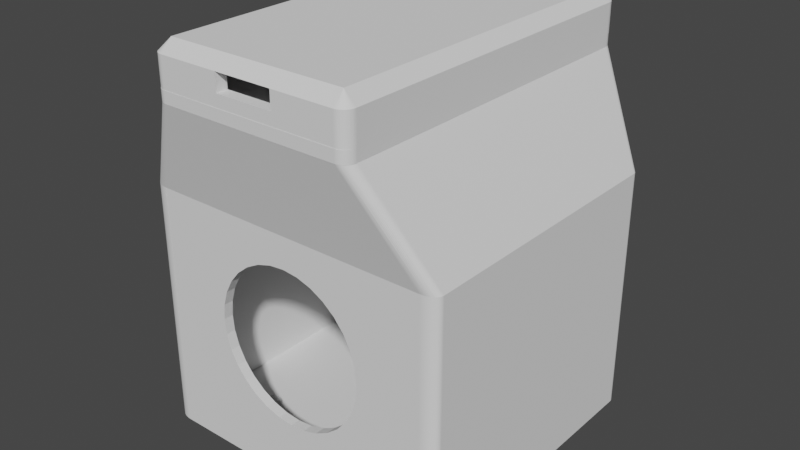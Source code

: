 # Source: case.blend  (saved by Blender 2.91.10; exported with 4.5.12 LTS)
import bpy
from mathutils import Matrix  # noqa: F401  (used for matrix-valued properties, if any)

bpy.ops.wm.read_factory_settings(use_empty=True)
scene = bpy.context.scene
scene.name = 'Scene'

# ---- world
world_world = bpy.data.worlds.new('World'); scene.world = world_world
world_world.use_nodes = True; world_world.node_tree.nodes.clear()
_N = world_world.node_tree.nodes; _L = world_world.node_tree.links
n0 = _N.new('ShaderNodeOutputWorld'); n0.name = 'World Output'; n0.location = (300, 300)
n1 = _N.new('ShaderNodeBackground'); n1.name = 'Background'; n1.location = (10, 300)
n1.inputs[0].default_value = (0.05088, 0.05088, 0.05088, 1.0)
_L.new(n1.outputs[0], n0.inputs[0])
n0.is_active_output = True
world_world.color = (0.05088, 0.05088, 0.05088)
world_world.use_sun_shadow = False
world_world.sun_shadow_jitter_overblur = 0.0

# ---- meshes
me_nodemcu_case_bottom_001 = bpy.data.meshes.new('NodeMcu Case Bottom.001')
me_nodemcu_case_bottom_001.from_pydata([(-17.55, 4.838, -29.26), (-17.55, 2.838, -29.26), (-17.51, 4.838, -29.49), (-17.51, 2.838, -29.49), (-17.45, 4.838, -29.7), (-17.45, 2.838, -29.7), (-17.36, 2.838, -29.91), (-17.36, 4.838, -29.91), (-17.25, 4.838, -30.1), (-17.25, 2.838, -30.1), (-17.12, 4.838, -30.29), (-17.12, 2.838, -30.29), (-16.97, 4.838, -30.45), (-16.97, 2.838, -30.45), (-16.8, 4.838, -30.6), (-16.8, 2.838, -30.6), (-16.62, 4.838, -30.73), (-16.62, 2.838, -30.73), (-16.43, 4.838, -30.84), (-16.43, 2.838, -30.84), (-16.22, 4.838, -30.93), (-16.22, 2.838, -30.93), (-16.0, 4.838, -30.99), (-16.0, 2.838, -30.99), (-15.78, 4.838, -31.03), (-15.56, 4.838, -31.04), (-15.78, 2.838, -31.03), (-15.56, 2.838, -31.04), (-17.56, 4.838, -29.04), (-17.56, 2.838, -29.04), (-15.78, 4.838, 30.95), (-15.78, 2.838, 30.95), (-16.0, 4.838, 30.91), (-16.0, 2.838, 30.91), (-16.22, 4.838, 30.85), (-16.22, 2.838, 30.85), (-16.43, 2.838, 30.76), (-16.43, 4.838, 30.76), (-16.62, 4.838, 30.65), (-16.62, 2.838, 30.65), (-16.8, 4.838, 30.52), (-16.8, 2.838, 30.52), (-16.97, 4.838, 30.37), (-16.97, 2.838, 30.37), (-17.12, 4.838, 30.21), (-17.12, 2.838, 30.21), (-17.25, 4.838, 30.02), (-17.25, 2.838, 30.02), (-17.36, 4.838, 29.83), (-17.36, 2.838, 29.83), (-17.45, 4.838, 29.62), (-17.45, 2.838, 29.62), (-17.51, 4.838, 29.4), (-17.51, 2.838, 29.4), (-17.55, 4.838, 29.18), (-17.56, 4.838, 28.96), (-17.55, 2.838, 29.18), (-17.56, 2.838, 28.96), (-15.56, 4.838, 30.96), (-15.56, 2.838, 30.96), (17.53, 4.838, 29.18), (17.53, 2.838, 29.18), (17.49, 4.838, 29.4), (17.49, 2.838, 29.4), (17.43, 4.838, 29.62), (17.43, 2.838, 29.62), (17.34, 2.838, 29.83), (17.34, 4.838, 29.83), (17.24, 4.838, 30.02), (17.24, 2.838, 30.02), (17.11, 4.838, 30.21), (17.11, 2.838, 30.21), (16.96, 4.838, 30.37), (16.96, 2.838, 30.37), (16.79, 4.838, 30.52), (16.79, 2.838, 30.52), (16.61, 4.838, 30.65), (16.61, 2.838, 30.65), (16.41, 4.838, 30.76), (16.41, 2.838, 30.76), (16.2, 4.838, 30.85), (16.2, 2.838, 30.85), (15.99, 4.838, 30.91), (15.99, 2.838, 30.91), (15.77, 4.838, 30.95), (15.54, 4.838, 30.96), (15.77, 2.838, 30.95), (15.54, 2.838, 30.96), (17.54, 4.838, 28.96), (17.54, 2.838, 28.96), (15.54, 4.838, -31.04), (15.54, 2.838, -31.04), (15.77, 4.838, -31.03), (15.77, 2.838, -31.03), (15.99, 4.838, -30.99), (15.99, 2.838, -30.99), (16.2, 4.838, -30.93), (16.2, 2.838, -30.93), (16.41, 2.838, -30.84), (16.41, 4.838, -30.84), (16.61, 4.838, -30.73), (16.61, 2.838, -30.73), (16.79, 4.838, -30.6), (16.79, 2.838, -30.6), (16.96, 4.838, -30.45), (16.96, 2.838, -30.45), (17.11, 4.838, -30.29), (17.11, 2.838, -30.29), (17.24, 4.838, -30.1), (17.24, 2.838, -30.1), (17.34, 4.838, -29.91), (17.34, 2.838, -29.91), (17.43, 4.838, -29.7), (17.43, 2.838, -29.7), (17.49, 4.838, -29.49), (17.49, 2.838, -29.49), (17.53, 4.838, -29.26), (17.54, 4.838, -29.04), (17.53, 2.838, -29.26), (17.54, 2.838, -29.04), (-15.46, 2.338, 28.86), (-15.46, 2.838, 28.86), (-15.46, 2.338, 19.99), (-15.46, 2.838, 19.99), (-14.46, 2.338, 19.99), (-14.46, 2.838, 19.99), (-14.46, 2.338, 27.86), (-14.46, 2.838, 27.86), (14.44, 2.338, 27.86), (14.44, 2.838, 27.86), (15.44, 2.338, 28.86), (15.44, 2.838, 28.86), (-15.46, 2.338, -28.94), (-15.46, 2.838, -28.94), (15.44, 2.338, -28.94), (15.44, 2.838, -28.94), (15.44, 2.338, -20.07), (15.44, 2.838, -20.07), (14.44, 2.338, -20.06), (14.44, 2.838, -20.06), (14.44, 2.338, -27.94), (14.44, 2.838, -27.94), (-14.46, 2.338, -27.94), (-14.46, 2.838, -27.94), (-15.46, 2.338, -20.07), (-14.46, 2.338, -20.07), (-15.46, 2.838, -20.07), (-14.46, 2.838, -20.07), (15.54, 2.838, 18.98), (15.54, 4.838, 18.98), (15.53, 2.838, 19.13), (15.53, 4.838, 19.14), (15.5, 2.838, 19.28), (14.69, 4.838, 19.97), (14.69, 2.338, 19.97), (14.85, 4.838, 19.93), (14.85, 2.338, 19.93), (14.99, 4.838, 19.87), (15.0, 2.338, 19.87), (15.13, 4.838, 19.79), (15.14, 2.338, 19.78), (15.25, 4.838, 19.69), (15.26, 2.338, 19.68), (15.35, 4.838, 19.57), (15.49, 4.838, 19.29), (15.43, 4.838, 19.44), (15.44, 2.838, 19.42), (15.36, 2.338, 19.55), (15.44, 2.338, 19.42), (-12.06, 2.838, 18.97), (-12.06, 4.838, 18.97), (-12.07, 2.838, 19.12), (-12.07, 4.838, 19.12), (-12.11, 2.838, 19.28), (-12.11, 4.838, 19.28), (-12.17, 2.838, 19.42), (-12.17, 4.838, 19.42), (-12.25, 4.838, 19.55), (-12.25, 2.838, 19.55), (-12.35, 4.838, 19.67), (-12.35, 2.838, 19.67), (-12.47, 2.838, 19.77), (-12.47, 4.838, 19.77), (-12.6, 2.838, 19.86), (-12.6, 4.838, 19.86), (-12.74, 2.838, 19.92), (-12.74, 4.838, 19.92), (-12.89, 2.838, 19.95), (-12.89, 4.838, 19.95), (14.44, 2.338, 19.98), (14.53, 2.338, 19.98), (14.53, 4.838, 19.98), (14.44, 2.838, 19.98), (13.03, 2.838, 19.97), (13.03, 4.838, 19.97), (12.88, 2.838, 19.95), (12.88, 4.838, 19.95), (12.73, 2.838, 19.92), (12.73, 4.838, 19.92), (12.58, 2.838, 19.86), (12.58, 4.838, 19.86), (12.45, 4.838, 19.77), (12.45, 2.838, 19.77), (12.33, 4.838, 19.67), (12.33, 2.838, 19.67), (12.23, 2.838, 19.55), (12.23, 4.838, 19.55), (12.15, 2.838, 19.42), (12.15, 4.838, 19.42), (12.09, 2.838, 19.28), (12.09, 4.838, 19.28), (12.05, 2.838, 19.12), (12.05, 4.838, 19.12), (-13.05, 2.838, 19.97), (-13.05, 4.838, 19.97), (-15.55, 4.838, 19.14), (-15.55, 2.838, 19.14), (-15.51, 4.838, 19.29), (-15.51, 2.838, 19.29), (-15.45, 4.838, 19.44), (-15.45, 2.838, 19.44), (-15.36, 2.838, 19.57), (-15.36, 4.838, 19.57), (-15.26, 2.838, 19.69), (-15.26, 4.838, 19.69), (-15.14, 4.838, 19.79), (-15.14, 2.838, 19.79), (-15.01, 4.838, 19.87), (-15.01, 2.838, 19.87), (-14.86, 4.838, 19.93), (-14.86, 2.838, 19.93), (-14.71, 4.838, 19.97), (-14.55, 4.838, 19.98), (-14.71, 2.838, 19.97), (-14.55, 2.838, 19.98), (-15.56, 2.838, 18.98), (-15.56, 4.838, 18.98), (-15.56, 2.838, -19.04), (-15.56, 4.838, -19.04), (-15.55, 2.838, -19.2), (-15.55, 4.838, -19.2), (-15.51, 2.838, -19.35), (-15.51, 4.838, -19.35), (-15.45, 2.838, -19.49), (-15.45, 4.838, -19.49), (-15.37, 4.838, -19.63), (-15.37, 2.838, -19.63), (-15.26, 4.838, -19.75), (-15.26, 2.838, -19.75), (-15.15, 2.838, -19.85), (-15.15, 4.838, -19.85), (-15.01, 2.838, -19.93), (-15.01, 4.838, -19.93), (-14.87, 2.838, -19.99), (-14.87, 4.838, -19.99), (-14.71, 2.838, -20.03), (-14.71, 4.838, -20.03), (12.04, 2.838, 18.97), (12.04, 4.838, 18.97), (12.04, 2.838, -19.04), (12.04, 4.838, -19.04), (12.05, 2.838, -19.2), (12.05, 4.838, -19.2), (12.09, 2.838, -19.35), (12.09, 4.838, -19.35), (12.15, 2.838, -19.49), (12.15, 4.838, -19.49), (12.23, 4.838, -19.63), (12.23, 2.838, -19.63), (12.34, 4.838, -19.75), (12.34, 2.838, -19.75), (12.45, 2.838, -19.85), (12.45, 4.838, -19.85), (12.59, 2.838, -19.93), (12.59, 4.838, -19.93), (12.73, 2.838, -19.99), (12.73, 4.838, -19.99), (12.89, 2.838, -20.03), (12.89, 4.838, -20.03), (-14.56, 2.838, -20.04), (-14.56, 4.838, -20.04), (-13.06, 2.838, -20.04), (-13.06, 4.838, -20.04), (-12.9, 2.838, -20.03), (-12.9, 4.838, -20.03), (-12.75, 2.838, -19.99), (-12.75, 4.838, -19.99), (-12.6, 2.838, -19.93), (-12.6, 4.838, -19.93), (-12.47, 4.838, -19.85), (-12.47, 2.838, -19.85), (-12.35, 4.838, -19.75), (-12.35, 2.838, -19.75), (-12.25, 2.838, -19.63), (-12.25, 4.838, -19.63), (-12.17, 2.838, -19.49), (-12.17, 4.838, -19.49), (-12.11, 2.838, -19.35), (-12.11, 4.838, -19.35), (-12.07, 2.838, -19.2), (-12.06, 2.838, -19.04), (-12.07, 4.838, -19.2), (-12.06, 4.838, -19.04), (13.04, 2.838, -20.04), (13.04, 4.838, -20.04), (14.54, 2.838, -20.04), (14.54, 4.838, -20.04), (14.7, 2.838, -20.03), (14.7, 4.838, -20.03), (14.85, 2.838, -19.99), (14.85, 4.838, -19.99), (15.0, 2.838, -19.93), (15.0, 4.838, -19.93), (15.13, 4.838, -19.85), (15.13, 2.838, -19.85), (15.25, 4.838, -19.75), (15.25, 2.838, -19.75), (15.35, 2.838, -19.63), (15.35, 4.838, -19.63), (15.43, 2.838, -19.49), (15.43, 4.838, -19.49), (15.49, 2.838, -19.35), (15.49, 4.838, -19.35), (15.53, 2.838, -19.2), (15.54, 2.838, -19.04), (15.53, 4.838, -19.2), (15.54, 4.838, -19.04), (12.89, 4.838, -20.04), (12.75, 4.838, -20.04), (12.62, 4.838, -20.04), (12.51, 4.838, -20.04), (12.42, 4.838, -20.04), (12.35, 4.838, -20.04), (12.31, 4.838, -20.04), (10.84, 4.838, -20.04), (-12.33, 4.838, -20.04), (-12.37, 4.838, -20.04), (-12.43, 4.838, -20.04), (-12.52, 4.838, -20.04), (-12.63, 4.838, -20.04), (-12.76, 4.838, -20.04), (-12.9, 4.838, -20.04), (13.04, 4.838, 19.98), (12.88, 4.838, 19.98), (12.74, 4.838, 19.98), (12.62, 4.838, 19.98), (12.51, 4.838, 19.98), (12.42, 4.838, 19.98), (12.36, 4.838, 19.98), (12.31, 4.838, 19.98), (-10.82, 4.838, 19.98), (-12.33, 4.838, 19.98), (-12.37, 4.838, 19.98), (-12.44, 4.838, 19.98), (-12.52, 4.838, 19.98), (-12.63, 4.838, 19.98), (-12.76, 4.838, 19.98), (-12.9, 4.838, 19.98), (-13.05, 4.838, 19.98)], [], [(133, 23, 26), (133, 21, 23), (19, 21, 133), (133, 17, 19), (133, 15, 17), (13, 15, 133), (29, 9, 11), (6, 9, 29), (29, 5, 6), (29, 3, 5), (1, 3, 29), (53, 56, 57), (57, 51, 53), (57, 49, 51), (47, 49, 57), (121, 43, 45), (121, 41, 43), (39, 41, 121), (121, 36, 39), (121, 35, 36), (33, 35, 121), (131, 87, 59), (86, 87, 131), (131, 83, 86), (131, 81, 83), (79, 81, 131), (131, 77, 79), (131, 75, 77), (73, 75, 131), (89, 69, 71), (66, 69, 89), (89, 65, 66), (89, 63, 65), (61, 63, 89), (115, 118, 119), (119, 113, 115), (119, 111, 113), (109, 111, 119), (135, 105, 107), (135, 103, 105), (101, 103, 135), (135, 98, 101), (135, 97, 98), (95, 97, 135), (133, 27, 91), (26, 27, 133), (129, 127, 173), (193, 192, 129), (129, 195, 193), (129, 197, 195), (199, 197, 129), (129, 202, 199), (129, 204, 202), (205, 204, 129), (121, 31, 33), (121, 59, 31), (131, 59, 121), (57, 45, 47), (57, 121, 45), (123, 121, 57), (133, 11, 13), (133, 29, 11), (146, 29, 133), (135, 93, 95), (135, 91, 93), (133, 91, 135), (119, 107, 109), (119, 135, 107), (137, 135, 119), (263, 299, 297), (261, 299, 263), (261, 300, 299), (259, 300, 261), (259, 169, 300), (257, 169, 259), (257, 171, 169), (211, 171, 257), (129, 207, 205), (129, 209, 207), (173, 209, 129), (173, 211, 209), (171, 211, 173), (127, 175, 173), (127, 178, 175), (180, 178, 127), (127, 181, 180), (127, 183, 181), (185, 183, 127), (127, 187, 185), (127, 213, 187), (125, 213, 127), (131, 71, 73), (131, 89, 71), (166, 89, 131), (152, 89, 166), (150, 89, 152), (148, 89, 150), (324, 89, 148), (324, 119, 89), (323, 119, 324), (323, 137, 119), (321, 137, 323), (319, 137, 321), (317, 137, 319), (316, 137, 317), (314, 137, 316), (311, 137, 314), (309, 137, 311), (307, 137, 309), (307, 305, 139, 137), (303, 139, 305), (303, 141, 139), (277, 141, 303), (275, 141, 277), (273, 141, 275), (271, 141, 273), (270, 141, 271), (268, 141, 270), (265, 141, 268), (263, 141, 265), (297, 141, 263), (297, 143, 141), (295, 143, 297), (293, 143, 295), (292, 143, 293), (290, 143, 292), (287, 143, 290), (285, 143, 287), (283, 143, 285), (281, 143, 283), (281, 147, 143), (279, 147, 281), (255, 147, 279), (255, 146, 147), (253, 146, 255), (251, 146, 253), (249, 146, 251), (248, 146, 249), (246, 146, 248), (243, 146, 246), (241, 146, 243), (239, 146, 241), (239, 29, 146), (237, 29, 239), (237, 57, 29), (235, 57, 237), (216, 57, 235), (216, 123, 57), (218, 123, 216), (220, 123, 218), (221, 123, 220), (223, 123, 221), (226, 123, 223), (228, 123, 226), (230, 123, 228), (233, 123, 230), (234, 123, 233), (28, 256, 25), (254, 256, 28), (28, 252, 254), (28, 250, 252), (247, 250, 28), (28, 245, 247), (28, 244, 245), (242, 244, 28), (28, 240, 242), (28, 238, 240), (55, 238, 28), (236, 238, 55), (55, 215, 236), (55, 217, 215), (219, 217, 55), (55, 222, 219), (55, 224, 222), (225, 224, 55), (55, 227, 225), (55, 229, 227), (231, 229, 55), (58, 231, 55), (232, 231, 58), (58, 358, 232), (58, 357, 358), (186, 188, 357, 356), (58, 355, 356), (58, 354, 355), (179, 182, 354, 353), (25, 336, 335), (25, 337, 336), (289, 291, 337, 338), (25, 339, 338), (25, 340, 339), (284, 286, 340, 341), (25, 282, 341), (25, 280, 282), (256, 280, 25), (88, 153, 85), (88, 155, 153), (157, 155, 88), (88, 159, 157), (88, 161, 159), (163, 161, 88), (88, 165, 163), (88, 164, 165), (151, 164, 88), (88, 149, 151), (88, 326, 149), (117, 326, 88), (117, 325, 326), (117, 322, 325), (320, 322, 117), (117, 318, 320), (117, 315, 318), (313, 315, 117), (117, 312, 313), (117, 310, 312), (308, 310, 117), (90, 308, 117), (306, 308, 90), (90, 304, 306), (90, 327, 304), (276, 278, 327, 328), (90, 329, 328), (90, 330, 329), (269, 272, 330, 331), (90, 332, 331), (90, 333, 332), (25, 334, 333, 90), (296, 266, 334, 335), (296, 264, 266), (298, 264, 296), (298, 262, 264), (301, 262, 298), (301, 260, 262), (302, 260, 301), (302, 258, 260), (170, 258, 302), (170, 212, 258), (172, 212, 170), (172, 210, 212), (174, 210, 172), (58, 352, 353), (58, 351, 352), (85, 350, 351, 58), (208, 176, 350, 349), (208, 174, 176), (210, 174, 208), (85, 348, 349), (85, 347, 348), (201, 203, 347, 346), (85, 345, 346), (85, 344, 345), (196, 198, 344, 343), (85, 342, 343), (85, 191, 342), (153, 191, 85), (90, 27, 25), (91, 27, 90), (0, 29, 28), (0, 1, 29), (2, 1, 0), (2, 3, 1), (4, 3, 2), (4, 5, 3), (7, 5, 4), (7, 6, 5), (7, 9, 6), (8, 9, 7), (10, 9, 8), (10, 11, 9), (12, 11, 10), (12, 13, 11), (14, 13, 12), (14, 15, 13), (16, 15, 14), (16, 17, 15), (18, 17, 16), (18, 19, 17), (20, 19, 18), (20, 21, 19), (22, 21, 20), (22, 23, 21), (24, 23, 22), (24, 26, 23), (25, 26, 24), (27, 26, 25), (28, 57, 55), (29, 57, 28), (30, 59, 58), (30, 31, 59), (32, 31, 30), (32, 33, 31), (34, 33, 32), (34, 35, 33), (37, 35, 34), (37, 36, 35), (37, 39, 36), (38, 39, 37), (40, 39, 38), (40, 41, 39), (42, 41, 40), (42, 43, 41), (44, 43, 42), (44, 45, 43), (46, 45, 44), (46, 47, 45), (48, 47, 46), (48, 49, 47), (50, 49, 48), (50, 51, 49), (52, 51, 50), (52, 53, 51), (54, 53, 52), (54, 56, 53), (55, 56, 54), (57, 56, 55), (58, 87, 85), (59, 87, 58), (60, 89, 88), (60, 61, 89), (62, 61, 60), (62, 63, 61), (64, 63, 62), (64, 65, 63), (67, 65, 64), (67, 66, 65), (67, 69, 66), (68, 69, 67), (70, 69, 68), (70, 71, 69), (72, 71, 70), (72, 73, 71), (74, 73, 72), (74, 75, 73), (76, 75, 74), (76, 77, 75), (78, 77, 76), (78, 79, 77), (80, 79, 78), (80, 81, 79), (82, 81, 80), (82, 83, 81), (84, 83, 82), (84, 86, 83), (85, 86, 84), (87, 86, 85), (88, 119, 117), (89, 119, 88), (92, 91, 90), (92, 93, 91), (94, 93, 92), (94, 95, 93), (96, 95, 94), (96, 97, 95), (99, 97, 96), (99, 98, 97), (99, 101, 98), (100, 101, 99), (102, 101, 100), (102, 103, 101), (104, 103, 102), (104, 105, 103), (106, 105, 104), (106, 107, 105), (108, 107, 106), (108, 109, 107), (110, 109, 108), (110, 111, 109), (112, 111, 110), (112, 113, 111), (114, 113, 112), (114, 115, 113), (116, 115, 114), (116, 118, 115), (117, 118, 116), (119, 118, 117), (167, 168, 130), (128, 160, 162), (128, 158, 160), (156, 158, 128), (128, 154, 156), (128, 190, 154), (189, 190, 128), (126, 122, 124), (126, 120, 122), (128, 120, 126), (130, 162, 167), (130, 128, 162), (120, 128, 130), (130, 121, 120), (131, 121, 130), (120, 123, 122), (121, 123, 120), (122, 125, 124), (123, 234, 125, 122), (124, 127, 126), (125, 127, 124), (126, 129, 128), (127, 129, 126), (128, 192, 189), (129, 192, 128), (168, 131, 130), (166, 131, 168), (136, 138, 140), (140, 134, 136), (140, 132, 134), (142, 132, 140), (142, 144, 132), (145, 144, 142), (144, 133, 132), (146, 133, 144), (132, 135, 134), (133, 135, 132), (134, 137, 136), (135, 137, 134), (136, 139, 138), (137, 139, 136), (138, 141, 140), (139, 141, 138), (140, 143, 142), (141, 143, 140), (142, 147, 145), (143, 147, 142), (145, 146, 144), (147, 146, 145), (326, 148, 149), (324, 148, 326), (150, 149, 148), (150, 151, 149), (152, 151, 150), (152, 164, 151), (166, 164, 152), (153, 190, 191), (153, 154, 190), (155, 154, 153), (155, 156, 154), (157, 156, 155), (157, 158, 156), (159, 158, 157), (159, 160, 158), (161, 160, 159), (161, 162, 160), (163, 162, 161), (163, 167, 162), (165, 167, 163), (166, 165, 164), (166, 167, 165), (168, 167, 166), (302, 169, 170), (300, 169, 302), (171, 170, 169), (171, 172, 170), (173, 172, 171), (173, 174, 172), (175, 174, 173), (175, 176, 174), (178, 176, 175), (178, 177, 176), (178, 179, 177), (180, 179, 178), (180, 182, 179), (181, 182, 180), (183, 182, 181), (183, 184, 182), (185, 184, 183), (185, 186, 184), (187, 186, 185), (187, 188, 186), (213, 188, 187), (214, 188, 213), (190, 189, 192), (192, 191, 190), (192, 194, 191), (193, 194, 192), (195, 194, 193), (195, 196, 194), (197, 196, 195), (197, 198, 196), (199, 198, 197), (199, 200, 198), (202, 200, 199), (202, 201, 200), (202, 203, 201), (204, 203, 202), (204, 206, 203), (205, 206, 204), (207, 206, 205), (207, 208, 206), (209, 208, 207), (209, 210, 208), (211, 210, 209), (211, 212, 210), (257, 212, 211), (258, 212, 257), (234, 214, 213, 125), (232, 214, 234), (215, 235, 236), (215, 216, 235), (217, 216, 215), (217, 218, 216), (219, 218, 217), (219, 220, 218), (222, 220, 219), (222, 221, 220), (222, 223, 221), (224, 223, 222), (224, 226, 223), (225, 226, 224), (227, 226, 225), (227, 228, 226), (229, 228, 227), (229, 230, 228), (231, 230, 229), (231, 233, 230), (232, 233, 231), (234, 233, 232), (237, 236, 235), (238, 236, 237), (239, 238, 237), (239, 240, 238), (241, 240, 239), (241, 242, 240), (243, 242, 241), (243, 244, 242), (246, 244, 243), (246, 245, 244), (246, 247, 245), (248, 247, 246), (248, 250, 247), (249, 250, 248), (251, 250, 249), (251, 252, 250), (253, 252, 251), (253, 254, 252), (255, 254, 253), (255, 256, 254), (279, 256, 255), (280, 256, 279), (259, 258, 257), (260, 258, 259), (261, 260, 259), (261, 262, 260), (263, 262, 261), (263, 264, 262), (265, 264, 263), (265, 266, 264), (268, 266, 265), (268, 267, 266), (268, 269, 267), (270, 269, 268), (270, 272, 269), (271, 272, 270), (273, 272, 271), (273, 274, 272), (275, 274, 273), (275, 276, 274), (277, 276, 275), (277, 278, 276), (303, 278, 277), (304, 278, 303), (281, 280, 279), (282, 280, 281), (283, 282, 281), (283, 284, 282), (285, 284, 283), (285, 286, 284), (287, 286, 285), (287, 288, 286), (290, 288, 287), (290, 289, 288), (290, 291, 289), (292, 291, 290), (292, 294, 291), (293, 294, 292), (295, 294, 293), (295, 296, 294), (297, 296, 295), (297, 298, 296), (299, 298, 297), (299, 301, 298), (300, 301, 299), (302, 301, 300), (305, 304, 303), (306, 304, 305), (307, 306, 305), (307, 308, 306), (309, 308, 307), (309, 310, 308), (311, 310, 309), (311, 312, 310), (314, 312, 311), (314, 313, 312), (314, 315, 313), (316, 315, 314), (316, 318, 315), (317, 318, 316), (319, 318, 317), (319, 320, 318), (321, 320, 319), (321, 322, 320), (323, 322, 321), (323, 325, 322), (324, 325, 323), (326, 325, 324), (232, 358, 214), (304, 327, 278), (328, 327, 90), (328, 329, 274, 276), (329, 330, 272, 274), (331, 330, 90), (331, 332, 267, 269), (332, 333, 266, 267), (333, 334, 266), (335, 334, 25), (335, 336, 294, 296), (336, 337, 291, 294), (338, 337, 25), (338, 339, 288, 289), (339, 340, 286, 288), (341, 340, 25), (341, 282, 284), (342, 191, 194), (343, 342, 194, 196), (343, 344, 85), (345, 344, 198, 200), (346, 345, 200, 201), (346, 347, 85), (348, 347, 203, 206), (349, 348, 206, 208), (349, 350, 85), (351, 350, 176), (352, 351, 176, 177), (353, 352, 177, 179), (353, 354, 58), (355, 354, 182, 184), (356, 355, 184, 186), (356, 357, 58), (358, 357, 188, 214)])
_uv = me_nodemcu_case_bottom_001.uv_layers.new(name='UVMap')
_uv.uv.foreach_set('vector', [0.0, 0.0, 0.0, 0.0, 0.0, 0.0, 0.0, 0.0, 0.0, 0.0, 0.0, 0.0, 0.0, 0.0, 0.0, 0.0, 0.0, 0.0, 0.0, 0.0, 0.0, 0.0, 0.0, 0.0, 0.0, 0.0, 0.0, 0.0, 0.0, 0.0, 0.0, 0.0, 0.0, 0.0, 0.0, 0.0, 0.0, 0.0, 0.0, 0.0, 0.0, 0.0, 0.0, 0.0, 0.0, 0.0, 0.0, 0.0, 0.0, 0.0, 0.0, 0.0, 0.0, 0.0, 0.0, 0.0, 0.0, 0.0, 0.0, 0.0, 0.0, 0.0, 0.0, 0.0, 0.0, 0.0, 0.0, 0.0, 0.0, 0.0, 0.0, 0.0, 0.0, 0.0, 0.0, 0.0, 0.0, 0.0, 0.0, 0.0, 0.0, 0.0, 0.0, 0.0, 0.0, 0.0, 0.0, 0.0, 0.0, 0.0, 0.0, 0.0, 0.0, 0.0, 0.0, 0.0, 0.0, 0.0, 0.0, 0.0, 0.0, 0.0, 0.0, 0.0, 0.0, 0.0, 0.0, 0.0, 0.0, 0.0, 0.0, 0.0, 0.0, 0.0, 0.0, 0.0, 0.0, 0.0, 0.0, 0.0, 0.0, 0.0, 0.0, 0.0, 0.0, 0.0, 0.0, 0.0, 0.0, 0.0, 0.0, 0.0, 0.0, 0.0, 0.0, 0.0, 0.0, 0.0, 0.0, 0.0, 0.0, 0.0, 0.0, 0.0, 0.0, 0.0, 0.0, 0.0, 0.0, 0.0, 0.0, 0.0, 0.0, 0.0, 0.0, 0.0, 0.0, 0.0, 0.0, 0.0, 0.0, 0.0, 0.0, 0.0, 0.0, 0.0, 0.0, 0.0, 0.0, 0.0, 0.0, 0.0, 0.0, 0.0, 0.0, 0.0, 0.0, 0.0, 0.0, 0.0, 0.0, 0.0, 0.0, 0.0, 0.0, 0.0, 0.0, 0.0, 0.0, 0.0, 0.0, 0.0, 0.0, 0.0, 0.0, 0.0, 0.0, 0.0, 0.0, 0.0, 0.0, 0.0, 0.0, 0.0, 0.0, 0.0, 0.0, 0.0, 0.0, 0.0, 0.0, 0.0, 0.0, 0.0, 0.0, 0.0, 0.0, 0.0, 0.0, 0.0, 0.0, 0.0, 0.0, 0.0, 0.0, 0.0, 0.0, 0.0, 0.0, 0.0, 0.0, 0.0, 0.0, 0.0, 0.0, 0.0, 0.0, 0.0, 0.0, 0.0, 0.0, 0.0, 0.0, 0.0, 0.0, 0.0, 0.0, 0.0, 0.0, 0.0, 0.0, 0.0, 0.0, 0.0, 0.0, 0.0, 0.0, 0.0, 0.0, 0.0, 0.0, 0.0, 0.0, 0.0, 0.0, 0.0, 0.0, 0.0, 0.0, 0.0, 0.0, 0.0, 0.0, 0.0, 0.0, 0.0, 0.0, 0.0, 0.0, 0.0, 0.0, 0.0, 0.0, 0.0, 0.0, 0.0, 0.0, 0.0, 0.0, 0.0, 0.0, 0.0, 0.0, 0.0, 0.0, 0.0, 0.0, 0.0, 0.0, 0.0, 0.0, 0.0, 0.0, 0.0, 0.0, 0.0, 0.0, 0.0, 0.0, 0.0, 0.0, 0.0, 0.0, 0.0, 0.0, 0.0, 0.0, 0.0, 0.0, 0.0, 0.0, 0.0, 0.0, 0.0, 0.0, 0.0, 0.0, 0.0, 0.0, 0.0, 0.0, 0.0, 0.0, 0.0, 0.0, 0.0, 0.0, 0.0, 0.0, 0.0, 0.0, 0.0, 0.0, 0.0, 0.0, 0.0, 0.0, 0.0, 0.0, 0.0, 0.0, 0.0, 0.0, 0.0, 0.0, 0.0, 0.0, 0.0, 0.0, 0.0, 0.0, 0.0, 0.0, 0.0, 0.0, 0.0, 0.0, 0.0, 0.0, 0.0, 0.0, 0.0, 0.0, 0.0, 0.0, 0.0, 0.0, 0.0, 0.0, 0.0, 0.0, 0.0, 0.0, 0.0, 0.0, 0.0, 0.0, 0.0, 0.0, 0.0, 0.0, 0.0, 0.0, 0.0, 0.0, 0.0, 0.0, 0.0, 0.0, 0.0, 0.0, 0.0, 0.0, 0.0, 0.0, 0.0, 0.0, 0.0, 0.0, 0.0, 0.0, 0.0, 0.0, 0.0, 0.0, 0.0, 0.0, 0.0, 0.0, 0.0, 0.0, 0.0, 0.0, 0.0, 0.0, 0.0, 0.0, 0.0, 0.0, 0.0, 0.0, 0.0, 0.0, 0.0, 0.0, 0.0, 0.0, 0.0, 0.0, 0.0, 0.0, 0.0, 0.0, 0.0, 0.0, 0.0, 0.0, 0.0, 0.0, 0.0, 0.0, 0.0, 0.0, 0.0, 0.0, 0.0, 0.0, 0.0, 0.0, 0.0, 0.0, 0.0, 0.0, 0.0, 0.0, 0.0, 0.0, 0.0, 0.0, 0.0, 0.0, 0.0, 0.0, 0.0, 0.0, 0.0, 0.0, 0.0, 0.0, 0.0, 0.0, 0.0, 0.0, 0.0, 0.0, 0.0, 0.0, 0.0, 0.0, 0.0, 0.0, 0.0, 0.0, 0.0, 0.0, 0.0, 0.0, 0.0, 0.0, 0.0, 0.0, 0.0, 0.0, 0.0, 0.0, 0.0, 0.0, 0.0, 0.0, 0.0, 0.0, 0.0, 0.0, 0.0, 0.0, 0.0, 0.0, 0.0, 0.0, 0.0, 0.0, 0.0, 0.0, 0.0, 0.0, 0.0, 0.0, 0.0, 0.0, 0.0, 0.0, 0.0, 0.0, 0.0, 0.0, 0.0, 0.0, 0.0, 0.0, 0.0, 0.0, 0.0, 0.0, 0.0, 0.0, 0.0, 0.0, 0.0, 0.0, 0.0, 0.0, 0.0, 0.0, 0.0, 0.0, 0.0, 0.0, 0.0, 0.0, 0.0, 0.0, 0.0, 0.0, 0.0, 0.0, 0.0, 0.0, 0.0, 0.0, 0.0, 0.0, 0.0, 0.0, 0.0, 0.0, 0.0, 0.0, 0.0, 0.0, 0.0, 0.0, 0.0, 0.0, 0.0, 0.0, 0.0, 0.0, 0.0, 0.0, 0.0, 0.0, 0.0, 0.0, 0.0, 0.0, 0.0, 0.0, 0.0, 0.0, 0.0, 0.0, 0.0, 0.0, 0.0, 0.0, 0.0, 0.0, 0.0, 0.0, 0.0, 0.0, 0.0, 0.0, 0.0, 0.0, 0.0, 0.0, 0.0, 0.0, 0.0, 0.0, 0.0, 0.0, 0.0, 0.0, 0.0, 0.0, 0.0, 0.0, 0.0, 0.0, 0.0, 0.0, 0.0, 0.0, 0.0, 0.0, 0.0, 0.0, 0.0, 0.0, 0.0, 0.0, 0.0, 0.0, 0.0, 0.0, 0.0, 0.0, 0.0, 0.0, 0.0, 0.0, 0.0, 0.0, 0.0, 0.0, 0.0, 0.0, 0.0, 0.0, 0.0, 0.0, 0.0, 0.0, 0.0, 0.0, 0.0, 0.0, 0.0, 0.0, 0.0, 0.0, 0.0, 0.0, 0.0, 0.0, 0.0, 0.0, 0.0, 0.0, 0.0, 0.0, 0.0, 0.0, 0.0, 0.0, 0.0, 0.0, 0.0, 0.0, 0.0, 0.0, 0.0, 0.0, 0.0, 0.0, 0.0, 0.0, 0.0, 0.0, 0.0, 0.0, 0.0, 0.0, 0.0, 0.0, 0.0, 0.0, 0.0, 0.0, 0.0, 0.0, 0.0, 0.0, 0.0, 0.0, 0.0, 0.0, 0.0, 0.0, 0.0, 0.0, 0.0, 0.0, 0.0, 0.0, 0.0, 0.0, 0.0, 0.0, 0.0, 0.0, 0.0, 0.0, 0.0, 0.0, 0.0, 0.0, 0.0, 0.0, 0.0, 0.0, 0.0, 0.0, 0.0, 0.0, 0.0, 0.0, 0.0, 0.0, 0.0, 0.0, 0.0, 0.0, 0.0, 0.0, 0.0, 0.0, 0.0, 0.0, 0.0, 0.0, 0.0, 0.0, 0.0, 0.0, 0.0, 0.0, 0.0, 0.0, 0.0, 0.0, 0.0, 0.0, 0.0, 0.0, 0.0, 0.0, 0.0, 0.0, 0.0, 0.0, 0.0, 0.0, 0.0, 0.0, 0.0, 0.0, 0.0, 0.0, 0.0, 0.0, 0.0, 0.0, 0.0, 0.0, 0.0, 0.0, 0.0, 0.0, 0.0, 0.0, 0.0, 0.0, 0.0, 0.0, 0.0, 0.0, 0.0, 0.0, 0.0, 0.0, 0.0, 0.0, 0.0, 0.0, 0.0, 0.0, 0.0, 0.0, 0.0, 0.0, 0.0, 0.0, 0.0, 0.0, 0.0, 0.0, 0.0, 0.0, 0.0, 0.0, 0.0, 0.0, 0.0, 0.0, 0.0, 0.0, 0.0, 0.0, 0.0, 0.0, 0.0, 0.0, 0.0, 0.0, 0.0, 0.0, 0.0, 0.0, 0.0, 0.0, 0.0, 0.0, 0.0, 0.0, 0.0, 0.0, 0.0, 0.0, 0.0, 0.0, 0.0, 0.0, 0.0, 0.0, 0.0, 0.0, 0.0, 0.0, 0.0, 0.0, 0.0, 0.0, 0.0, 0.0, 0.0, 0.0, 0.0, 0.0, 0.0, 0.0, 0.0, 0.0, 0.0, 0.0, 0.0, 0.0, 0.0, 0.0, 0.0, 0.0, 0.0, 0.0, 0.0, 0.0, 0.0, 0.0, 0.0, 0.0, 0.0, 0.0, 0.0, 0.0, 0.0, 0.0, 0.0, 0.0, 0.0, 0.0, 0.0, 0.0, 0.0, 0.0, 0.0, 0.0, 0.0, 0.0, 0.0, 0.0, 0.0, 0.0, 0.0, 0.0, 0.0, 0.0, 0.0, 0.0, 0.0, 0.0, 0.0, 0.0, 0.0, 0.0, 0.0, 0.0, 0.0, 0.0, 0.0, 0.0, 0.0, 0.0, 0.0, 0.0, 0.0, 0.0, 0.0, 0.0, 0.0, 0.0, 0.0, 0.0, 0.0, 0.0, 0.0, 0.0, 0.0, 0.0, 0.0, 0.0, 0.0, 0.0, 0.0, 0.0, 0.0, 0.0, 0.0, 0.0, 0.0, 0.0, 0.0, 0.0, 0.0, 0.0, 0.0, 0.0, 0.0, 0.0, 0.0, 0.0, 0.0, 0.0, 0.0, 0.0, 0.0, 0.0, 0.0, 0.0, 0.0, 0.0, 0.0, 0.0, 0.0, 0.0, 0.0, 0.0, 0.0, 0.0, 0.0, 0.0, 0.0, 0.0, 0.0, 0.0, 0.0, 0.0, 0.0, 0.0, 0.0, 0.0, 0.0, 0.0, 0.0, 0.0, 0.0, 0.0, 0.0, 0.0, 0.0, 0.0, 0.0, 0.0, 0.0, 0.0, 0.0, 0.0, 0.0, 0.0, 0.0, 0.0, 0.0, 0.0, 0.0, 0.0, 0.0, 0.0, 0.0, 0.0, 0.0, 0.0, 0.0, 0.0, 0.0, 0.0, 0.0, 0.0, 0.0, 0.0, 0.0, 0.0, 0.0, 0.0, 0.0, 0.0, 0.0, 0.0, 0.0, 0.0, 0.0, 0.0, 0.0, 0.0, 0.0, 0.0, 0.0, 0.0, 0.0, 0.0, 0.0, 0.0, 0.0, 0.0, 0.0, 0.0, 0.0, 0.0, 0.0, 0.0, 0.0, 0.0, 0.0, 0.0, 0.0, 0.0, 0.0, 0.0, 0.0, 0.0, 0.0, 0.0, 0.0, 0.0, 0.0, 0.0, 0.0, 0.0, 0.0, 0.0, 0.0, 0.0, 0.0, 0.0, 0.0, 0.0, 0.0, 0.0, 0.0, 0.0, 0.0, 0.0, 0.0, 0.0, 0.0, 0.0, 0.0, 0.0, 0.0, 0.0, 0.0, 0.0, 0.0, 0.0, 0.0, 0.0, 0.0, 0.0, 0.0, 0.0, 0.0, 0.0, 0.0, 0.0, 0.0, 0.0, 0.0, 0.0, 0.0, 0.0, 0.0, 0.0, 0.0, 0.0, 0.0, 0.0, 0.0, 0.0, 0.0, 0.0, 0.0, 0.0, 0.0, 0.0, 0.0, 0.0, 0.0, 0.0, 0.0, 0.0, 0.0, 0.0, 0.0, 0.0, 0.0, 0.0, 0.0, 0.0, 0.0, 0.0, 0.0, 0.0, 0.0, 0.0, 0.0, 0.0, 0.0, 0.0, 0.0, 0.0, 0.0, 0.0, 0.0, 0.0, 0.0, 0.0, 0.0, 0.0, 0.0, 0.0, 0.0, 0.0, 0.0, 0.0, 0.0, 0.0, 0.0, 0.0, 0.0, 0.0, 0.0, 0.0, 0.0, 0.0, 0.0, 0.0, 0.0, 0.0, 0.0, 0.0, 0.0, 0.0, 0.0, 0.0, 0.0, 0.0, 0.0, 0.0, 0.0, 0.0, 0.0, 0.0, 0.0, 0.0, 0.0, 0.0, 0.0, 0.0, 0.0, 0.0, 0.0, 0.0, 0.0, 0.0, 0.0, 0.0, 0.0, 0.0, 0.0, 0.0, 0.0, 0.0, 0.0, 0.0, 0.0, 0.0, 0.0, 0.0, 0.0, 0.0, 0.0, 0.0, 0.0, 0.0, 0.0, 0.0, 0.0, 0.0, 0.0, 0.0, 0.0, 0.0, 0.0, 0.0, 0.0, 0.0, 0.0, 0.0, 0.0, 0.0, 0.0, 0.0, 0.0, 0.0, 0.0, 0.0, 0.0, 0.0, 0.0, 0.0, 0.0, 0.0, 0.0, 0.0, 0.0, 0.0, 0.0, 0.0, 0.0, 0.0, 0.0, 0.0, 0.0, 0.0, 0.0, 0.0, 0.0, 0.0, 0.0, 0.0, 0.0, 0.0, 0.0, 0.0, 0.0, 0.0, 0.0, 0.0, 0.0, 0.0, 0.0, 0.0, 0.0, 0.0, 0.0, 0.0, 0.0, 0.0, 0.0, 0.0, 0.0, 0.0, 0.0, 0.0, 0.0, 0.0, 0.0, 0.0, 0.0, 0.0, 0.0, 0.0, 0.0, 0.0, 0.0, 0.0, 0.0, 0.0, 0.0, 0.0, 0.0, 0.0, 0.0, 0.0, 0.0, 0.0, 0.0, 0.0, 0.0, 0.0, 0.0, 0.0, 0.0, 0.0, 0.0, 0.0, 0.0, 0.0, 0.0, 0.0, 0.0, 0.0, 0.0, 0.0, 0.0, 0.0, 0.0, 0.0, 0.0, 0.0, 0.0, 0.0, 0.0, 0.0, 0.0, 0.0, 0.0, 0.0, 0.0, 0.0, 0.0, 0.0, 0.0, 0.0, 0.0, 0.0, 0.0, 0.0, 0.0, 0.0, 0.0, 0.0, 0.0, 0.0, 0.0, 0.0, 0.0, 0.0, 0.0, 0.0, 0.0, 0.0, 0.0, 0.0, 0.0, 0.0, 0.0, 0.0, 0.0, 0.0, 0.0, 0.0, 0.0, 0.0, 0.0, 0.0, 0.0, 0.0, 0.0, 0.0, 0.0, 0.0, 0.0, 0.0, 0.0, 0.0, 0.0, 0.0, 0.0, 0.0, 0.0, 0.0, 0.0, 0.0, 0.0, 0.0, 0.0, 0.0, 0.0, 0.0, 0.0, 0.0, 0.0, 0.0, 0.0, 0.0, 0.0, 0.0, 0.0, 0.0, 0.0, 0.0, 0.0, 0.0, 0.0, 0.0, 0.0, 0.0, 0.0, 0.0, 0.0, 0.0, 0.0, 0.0, 0.0, 0.0, 0.0, 0.0, 0.0, 0.0, 0.0, 0.0, 0.0, 0.0, 0.0, 0.0, 0.0, 0.0, 0.0, 0.0, 0.0, 0.0, 0.0, 0.0, 0.0, 0.0, 0.0, 0.0, 0.0, 0.0, 0.0, 0.0, 0.0, 0.0, 0.0, 0.0, 0.0, 0.0, 0.0, 0.0, 0.0, 0.0, 0.0, 0.0, 0.0, 0.0, 0.0, 0.0, 0.0, 0.0, 0.0, 0.0, 0.0, 0.0, 0.0, 0.0, 0.0, 0.0, 0.0, 0.0, 0.0, 0.0, 0.0, 0.0, 0.0, 0.0, 0.0, 0.0, 0.0, 0.0, 0.0, 0.0, 0.0, 0.0, 0.0, 0.0, 0.0, 0.0, 0.0, 0.0, 0.0, 0.0, 0.0, 0.0, 0.0, 0.0, 0.0, 0.0, 0.0, 0.0, 0.0, 0.0, 0.0, 0.0, 0.0, 0.0, 0.0, 0.0, 0.0, 0.0, 0.0, 0.0, 0.0, 0.0, 0.0, 0.0, 0.0, 0.0, 0.0, 0.0, 0.0, 0.0, 0.0, 0.0, 0.0, 0.0, 0.0, 0.0, 0.0, 0.0, 0.0, 0.0, 0.0, 0.0, 0.0, 0.0, 0.0, 0.0, 0.0, 0.0, 0.0, 0.0, 0.0, 0.0, 0.0, 0.0, 0.0, 0.0, 0.0, 0.0, 0.0, 0.0, 0.0, 0.0, 0.0, 0.0, 0.0, 0.0, 0.0, 0.0, 0.0, 0.0, 0.0, 0.0, 0.0, 0.0, 0.0, 0.0, 0.0, 0.0, 0.0, 0.0, 0.0, 0.0, 0.0, 0.0, 0.0, 0.0, 0.0, 0.0, 0.0, 0.0, 0.0, 0.0, 0.0, 0.0, 0.0, 0.0, 0.0, 0.0, 0.0, 0.0, 0.0, 0.0, 0.0, 0.0, 0.0, 0.0, 0.0, 0.0, 0.0, 0.0, 0.0, 0.0, 0.0, 0.0, 0.0, 0.0, 0.0, 0.0, 0.0, 0.0, 0.0, 0.0, 0.0, 0.0, 0.0, 0.0, 0.0, 0.0, 0.0, 0.0, 0.0, 0.0, 0.0, 0.0, 0.0, 0.0, 0.0, 0.0, 0.0, 0.0, 0.0, 0.0, 0.0, 0.0, 0.0, 0.0, 0.0, 0.0, 0.0, 0.0, 0.0, 0.0, 0.0, 0.0, 0.0, 0.0, 0.0, 0.0, 0.0, 0.0, 0.0, 0.0, 0.0, 0.0, 0.0, 0.0, 0.0, 0.0, 0.0, 0.0, 0.0, 0.0, 0.0, 0.0, 0.0, 0.0, 0.0, 0.0, 0.0, 0.0, 0.0, 0.0, 0.0, 0.0, 0.0, 0.0, 0.0, 0.0, 0.0, 0.0, 0.0, 0.0, 0.0, 0.0, 0.0, 0.0, 0.0, 0.0, 0.0, 0.0, 0.0, 0.0, 0.0, 0.0, 0.0, 0.0, 0.0, 0.0, 0.0, 0.0, 0.0, 0.0, 0.0, 0.0, 0.0, 0.0, 0.0, 0.0, 0.0, 0.0, 0.0, 0.0, 0.0, 0.0, 0.0, 0.0, 0.0, 0.0, 0.0, 0.0, 0.0, 0.0, 0.0, 0.0, 0.0, 0.0, 0.0, 0.0, 0.0, 0.0, 0.0, 0.0, 0.0, 0.0, 0.0, 0.0, 0.0, 0.0, 0.0, 0.0, 0.0, 0.0, 0.0, 0.0, 0.0, 0.0, 0.0, 0.0, 0.0, 0.0, 0.0, 0.0, 0.0, 0.0, 0.0, 0.0, 0.0, 0.0, 0.0, 0.0, 0.0, 0.0, 0.0, 0.0, 0.0, 0.0, 0.0, 0.0, 0.0, 0.0, 0.0, 0.0, 0.0, 0.0, 0.0, 0.0, 0.0, 0.0, 0.0, 0.0, 0.0, 0.0, 0.0, 0.0, 0.0, 0.0, 0.0, 0.0, 0.0, 0.0, 0.0, 0.0, 0.0, 0.0, 0.0, 0.0, 0.0, 0.0, 0.0, 0.0, 0.0, 0.0, 0.0, 0.0, 0.0, 0.0, 0.0, 0.0, 0.0, 0.0, 0.0, 0.0, 0.0, 0.0, 0.0, 0.0, 0.0, 0.0, 0.0, 0.0, 0.0, 0.0, 0.0, 0.0, 0.0, 0.0, 0.0, 0.0, 0.0, 0.0, 0.0, 0.0, 0.0, 0.0, 0.0, 0.0, 0.0, 0.0, 0.0, 0.0, 0.0, 0.0, 0.0, 0.0, 0.0, 0.0, 0.0, 0.0, 0.0, 0.0, 0.0, 0.0, 0.0, 0.0, 0.0, 0.0, 0.0, 0.0, 0.0, 0.0, 0.0, 0.0, 0.0, 0.0, 0.0, 0.0, 0.0, 0.0, 0.0, 0.0, 0.0, 0.0, 0.0, 0.0, 0.0, 0.0, 0.0, 0.0, 0.0, 0.0, 0.0, 0.0, 0.0, 0.0, 0.0, 0.0, 0.0, 0.0, 0.0, 0.0, 0.0, 0.0, 0.0, 0.0, 0.0, 0.0, 0.0, 0.0, 0.0, 0.0, 0.0, 0.0, 0.0, 0.0, 0.0, 0.0, 0.0, 0.0, 0.0, 0.0, 0.0, 0.0, 0.0, 0.0, 0.0, 0.0, 0.0, 0.0, 0.0, 0.0, 0.0, 0.0, 0.0, 0.0, 0.0, 0.0, 0.0, 0.0, 0.0, 0.0, 0.0, 0.0, 0.0, 0.0, 0.0, 0.0, 0.0, 0.0, 0.0, 0.0, 0.0, 0.0, 0.0, 0.0, 0.0, 0.0, 0.0, 0.0, 0.0, 0.0, 0.0, 0.0, 0.0, 0.0, 0.0, 0.0, 0.0, 0.0, 0.0, 0.0, 0.0, 0.0, 0.0, 0.0, 0.0, 0.0, 0.0, 0.0, 0.0, 0.0, 0.0, 0.0, 0.0, 0.0, 0.0, 0.0, 0.0, 0.0, 0.0, 0.0, 0.0, 0.0, 0.0, 0.0, 0.0, 0.0, 0.0, 0.0, 0.0, 0.0, 0.0, 0.0, 0.0, 0.0, 0.0, 0.0, 0.0, 0.0, 0.0, 0.0, 0.0, 0.0, 0.0, 0.0, 0.0, 0.0, 0.0, 0.0, 0.0, 0.0, 0.0, 0.0, 0.0, 0.0, 0.0, 0.0, 0.0, 0.0, 0.0, 0.0, 0.0, 0.0, 0.0, 0.0, 0.0, 0.0, 0.0, 0.0, 0.0, 0.0, 0.0, 0.0, 0.0, 0.0, 0.0, 0.0, 0.0, 0.0, 0.0, 0.0, 0.0, 0.0, 0.0, 0.0, 0.0, 0.0, 0.0, 0.0, 0.0, 0.0, 0.0, 0.0, 0.0, 0.0, 0.0, 0.0, 0.0, 0.0, 0.0, 0.0, 0.0, 0.0, 0.0, 0.0, 0.0, 0.0, 0.0, 0.0, 0.0, 0.0, 0.0, 0.0, 0.0, 0.0, 0.0, 0.0, 0.0, 0.0, 0.0, 0.0, 0.0, 0.0, 0.0, 0.0, 0.0, 0.0, 0.0, 0.0, 0.0, 0.0, 0.0, 0.0, 0.0, 0.0, 0.0, 0.0, 0.0, 0.0, 0.0, 0.0, 0.0, 0.0, 0.0, 0.0, 0.0, 0.0, 0.0, 0.0, 0.0, 0.0, 0.0, 0.0, 0.0, 0.0, 0.0, 0.0, 0.0, 0.0, 0.0, 0.0, 0.0, 0.0, 0.0, 0.0, 0.0, 0.0, 0.0, 0.0, 0.0, 0.0, 0.0, 0.0, 0.0, 0.0, 0.0, 0.0, 0.0, 0.0, 0.0, 0.0, 0.0, 0.0, 0.0, 0.0, 0.0, 0.0, 0.0, 0.0, 0.0, 0.0, 0.0, 0.0, 0.0, 0.0, 0.0, 0.0, 0.0, 0.0, 0.0, 0.0, 0.0, 0.0, 0.0, 0.0, 0.0, 0.0, 0.0, 0.0, 0.0, 0.0, 0.0, 0.0, 0.0, 0.0, 0.0, 0.0, 0.0, 0.0, 0.0, 0.0, 0.0, 0.0, 0.0, 0.0, 0.0, 0.0, 0.0, 0.0, 0.0, 0.0, 0.0, 0.0, 0.0, 0.0, 0.0, 0.0, 0.0, 0.0, 0.0, 0.0, 0.0, 0.0, 0.0, 0.0, 0.0, 0.0, 0.0, 0.0, 0.0, 0.0, 0.0, 0.0, 0.0, 0.0, 0.0, 0.0, 0.0, 0.0, 0.0, 0.0, 0.0, 0.0, 0.0, 0.0, 0.0, 0.0, 0.0, 0.0, 0.0, 0.0, 0.0, 0.0, 0.0, 0.0, 0.0, 0.0, 0.0, 0.0, 0.0, 0.0, 0.0, 0.0, 0.0, 0.0, 0.0, 0.0, 0.0, 0.0, 0.0, 0.0, 0.0, 0.0, 0.0, 0.0, 0.0, 0.0, 0.0, 0.0, 0.0, 0.0, 0.0, 0.0, 0.0, 0.0, 0.0, 0.0, 0.0, 0.0, 0.0, 0.0, 0.0, 0.0, 0.0, 0.0, 0.0, 0.0, 0.0, 0.0, 0.0, 0.0, 0.0, 0.0, 0.0, 0.0, 0.0, 0.0, 0.0, 0.0, 0.0, 0.0, 0.0, 0.0, 0.0, 0.0, 0.0, 0.0, 0.0, 0.0, 0.0, 0.0, 0.0, 0.0, 0.0, 0.0, 0.0, 0.0, 0.0, 0.0, 0.0, 0.0, 0.0, 0.0, 0.0, 0.0, 0.0, 0.0, 0.0, 0.0, 0.0, 0.0, 0.0, 0.0, 0.0, 0.0, 0.0, 0.0, 0.0, 0.0, 0.0, 0.0, 0.0, 0.0, 0.0, 0.0, 0.0, 0.0, 0.0, 0.0, 0.0, 0.0, 0.0, 0.0, 0.0, 0.0, 0.0, 0.0, 0.0, 0.0, 0.0, 0.0, 0.0, 0.0, 0.0, 0.0, 0.0, 0.0, 0.0, 0.0, 0.0, 0.0, 0.0, 0.0, 0.0, 0.0, 0.0, 0.0, 0.0, 0.0, 0.0, 0.0, 0.0, 0.0, 0.0, 0.0, 0.0, 0.0, 0.0, 0.0, 0.0, 0.0, 0.0, 0.0, 0.0, 0.0, 0.0, 0.0, 0.0, 0.0, 0.0, 0.0, 0.0, 0.0, 0.0, 0.0, 0.0, 0.0, 0.0, 0.0, 0.0, 0.0, 0.0, 0.0, 0.0, 0.0, 0.0, 0.0, 0.0, 0.0, 0.0, 0.0, 0.0, 0.0, 0.0, 0.0, 0.0, 0.0, 0.0, 0.0, 0.0, 0.0, 0.0, 0.0, 0.0, 0.0, 0.0, 0.0, 0.0, 0.0, 0.0, 0.0, 0.0, 0.0, 0.0, 0.0, 0.0, 0.0, 0.0, 0.0, 0.0, 0.0, 0.0, 0.0, 0.0, 0.0, 0.0, 0.0, 0.0, 0.0, 0.0, 0.0, 0.0, 0.0, 0.0, 0.0, 0.0, 0.0, 0.0, 0.0, 0.0, 0.0, 0.0, 0.0, 0.0, 0.0, 0.0, 0.0, 0.0, 0.0, 0.0, 0.0, 0.0, 0.0, 0.0, 0.0, 0.0, 0.0, 0.0, 0.0, 0.0, 0.0, 0.0, 0.0, 0.0, 0.0, 0.0, 0.0, 0.0, 0.0, 0.0, 0.0, 0.0, 0.0, 0.0, 0.0, 0.0, 0.0, 0.0, 0.0, 0.0, 0.0, 0.0, 0.0, 0.0, 0.0, 0.0, 0.0, 0.0, 0.0, 0.0, 0.0, 0.0, 0.0, 0.0, 0.0, 0.0, 0.0, 0.0, 0.0, 0.0, 0.0, 0.0, 0.0, 0.0, 0.0, 0.0, 0.0, 0.0, 0.0, 0.0, 0.0, 0.0, 0.0, 0.0, 0.0, 0.0, 0.0, 0.0, 0.0, 0.0, 0.0, 0.0, 0.0, 0.0, 0.0, 0.0, 0.0, 0.0, 0.0, 0.0, 0.0, 0.0, 0.0, 0.0, 0.0, 0.0, 0.0, 0.0, 0.0, 0.0, 0.0, 0.0, 0.0, 0.0, 0.0, 0.0, 0.0, 0.0, 0.0, 0.0, 0.0, 0.0, 0.0, 0.0, 0.0, 0.0, 0.0, 0.0, 0.0, 0.0, 0.0, 0.0, 0.0, 0.0, 0.0, 0.0, 0.0, 0.0, 0.0, 0.0, 0.0, 0.0, 0.0, 0.0, 0.0, 0.0, 0.0, 0.0, 0.0, 0.0, 0.0, 0.0, 0.0, 0.0, 0.0, 0.0, 0.0, 0.0, 0.0, 0.0, 0.0, 0.0, 0.0, 0.0, 0.0, 0.0, 0.0, 0.0, 0.0, 0.0, 0.0, 0.0, 0.0, 0.0, 0.0, 0.0, 0.0, 0.0, 0.0, 0.0, 0.0, 0.0, 0.0, 0.0, 0.0, 0.0, 0.0, 0.0, 0.0, 0.0, 0.0, 0.0, 0.0, 0.0, 0.0, 0.0, 0.0, 0.0, 0.0, 0.0, 0.0, 0.0, 0.0, 0.0, 0.0, 0.0, 0.0, 0.0, 0.0, 0.0, 0.0, 0.0, 0.0, 0.0, 0.0, 0.0, 0.0, 0.0, 0.0, 0.0, 0.0, 0.0, 0.0, 0.0, 0.0, 0.0, 0.0, 0.0, 0.0, 0.0, 0.0, 0.0, 0.0, 0.0, 0.0, 0.0, 0.0, 0.0, 0.0, 0.0, 0.0, 0.0, 0.0, 0.0, 0.0, 0.0, 0.0, 0.0, 0.0, 0.0, 0.0, 0.0, 0.0, 0.0, 0.0, 0.0, 0.0, 0.0, 0.0, 0.0, 0.0, 0.0, 0.0, 0.0, 0.0, 0.0, 0.0, 0.0, 0.0, 0.0, 0.0, 0.0, 0.0, 0.0, 0.0, 0.0, 0.0, 0.0, 0.0, 0.0, 0.0, 0.0, 0.0, 0.0, 0.0, 0.0, 0.0, 0.0, 0.0, 0.0, 0.0, 0.0, 0.0, 0.0, 0.0, 0.0, 0.0, 0.0, 0.0, 0.0, 0.0, 0.0, 0.0, 0.0, 0.0, 0.0, 0.0, 0.0, 0.0, 0.0, 0.0, 0.0, 0.0, 0.0, 0.0, 0.0, 0.0, 0.0, 0.0, 0.0, 0.0, 0.0, 0.0, 0.0, 0.0, 0.0, 0.0, 0.0, 0.0, 0.0, 0.0, 0.0, 0.0, 0.0, 0.0, 0.0, 0.0, 0.0, 0.0, 0.0, 0.0, 0.0, 0.0, 0.0, 0.0, 0.0, 0.0, 0.0, 0.0, 0.0, 0.0, 0.0, 0.0, 0.0, 0.0, 0.0, 0.0, 0.0, 0.0, 0.0, 0.0, 0.0, 0.0, 0.0, 0.0, 0.0, 0.0, 0.0, 0.0, 0.0, 0.0, 0.0, 0.0, 0.0, 0.0, 0.0, 0.0, 0.0, 0.0, 0.0, 0.0, 0.0, 0.0, 0.0, 0.0, 0.0, 0.0, 0.0, 0.0, 0.0, 0.0, 0.0, 0.0, 0.0, 0.0, 0.0, 0.0, 0.0, 0.0, 0.0, 0.0, 0.0, 0.0, 0.0, 0.0, 0.0, 0.0, 0.0, 0.0, 0.0, 0.0, 0.0, 0.0, 0.0, 0.0, 0.0, 0.0, 0.0, 0.0, 0.0, 0.0, 0.0, 0.0, 0.0, 0.0, 0.0, 0.0, 0.0, 0.0, 0.0, 0.0, 0.0, 0.0, 0.0, 0.0, 0.0, 0.0, 0.0, 0.0, 0.0, 0.0, 0.0, 0.0, 0.0, 0.0, 0.0, 0.0, 0.0, 0.0, 0.0, 0.0, 0.0, 0.0, 0.0, 0.0, 0.0, 0.0, 0.0, 0.0, 0.0, 0.0, 0.0, 0.0, 0.0, 0.0, 0.0, 0.0, 0.0, 0.0, 0.0, 0.0, 0.0, 0.0, 0.0, 0.0, 0.0, 0.0, 0.0, 0.0, 0.0, 0.0, 0.0, 0.0, 0.0, 0.0, 0.0, 0.0, 0.0, 0.0, 0.0, 0.0, 0.0, 0.0, 0.0, 0.0, 0.0, 0.0, 0.0, 0.0, 0.0, 0.0, 0.0, 0.0, 0.0, 0.0, 0.0, 0.0, 0.0, 0.0, 0.0, 0.0, 0.0, 0.0, 0.0, 0.0, 0.0, 0.0, 0.0, 0.0, 0.0, 0.0, 0.0, 0.0, 0.0, 0.0, 0.0, 0.0, 0.0, 0.0, 0.0, 0.0, 0.0, 0.0, 0.0, 0.0, 0.0, 0.0, 0.0, 0.0, 0.0, 0.0, 0.0, 0.0, 0.0, 0.0, 0.0, 0.0, 0.0, 0.0, 0.0, 0.0, 0.0, 0.0, 0.0, 0.0, 0.0, 0.0, 0.0, 0.0, 0.0, 0.0, 0.0, 0.0, 0.0, 0.0, 0.0, 0.0, 0.0, 0.0, 0.0, 0.0, 0.0, 0.0, 0.0, 0.0, 0.0, 0.0, 0.0, 0.0, 0.0, 0.0, 0.0, 0.0, 0.0, 0.0, 0.0, 0.0, 0.0, 0.0, 0.0, 0.0, 0.0, 0.0, 0.0, 0.0, 0.0, 0.0, 0.0, 0.0, 0.0, 0.0, 0.0, 0.0, 0.0, 0.0, 0.0, 0.0, 0.0, 0.0, 0.0, 0.0, 0.0, 0.0, 0.0, 0.0, 0.0, 0.0, 0.0, 0.0, 0.0, 0.0, 0.0, 0.0, 0.0, 0.0, 0.0, 0.0, 0.0, 0.0, 0.0, 0.0, 0.0, 0.0, 0.0, 0.0, 0.0, 0.0, 0.0, 0.0, 0.0, 0.0, 0.0, 0.0, 0.0, 0.0, 0.0, 0.0, 0.0, 0.0, 0.0, 0.0, 0.0, 0.0, 0.0, 0.0, 0.0, 0.0, 0.0, 0.0, 0.0, 0.0, 0.0, 0.0, 0.0, 0.0, 0.0, 0.0, 0.0, 0.0, 0.0, 0.0, 0.0, 0.0, 0.0, 0.0, 0.0, 0.0, 0.0, 0.0, 0.0, 0.0, 0.0, 0.0, 0.0, 0.0, 0.0, 0.0, 0.0, 0.0, 0.0, 0.0, 0.0, 0.0, 0.0, 0.0, 0.0, 0.0, 0.0, 0.0, 0.0, 0.0, 0.0, 0.0, 0.0, 0.0, 0.0, 0.0, 0.0, 0.0, 0.0, 0.0, 0.0, 0.0, 0.0, 0.0, 0.0, 0.0, 0.0, 0.0, 0.0, 0.0, 0.0, 0.0, 0.0, 0.0, 0.0, 0.0, 0.0, 0.0, 0.0, 0.0, 0.0, 0.0, 0.0, 0.0, 0.0, 0.0, 0.0, 0.0, 0.0, 0.0, 0.0, 0.0, 0.0, 0.0, 0.0, 0.0, 0.0, 0.0, 0.0, 0.0, 0.0, 0.0, 0.0, 0.0, 0.0, 0.0, 0.0, 0.0, 0.0, 0.0, 0.0, 0.0, 0.0, 0.0, 0.0, 0.0, 0.0, 0.0, 0.0, 0.0, 0.0, 0.0, 0.0, 0.0, 0.0, 0.0, 0.0, 0.0, 0.0, 0.0, 0.0, 0.0, 0.0, 0.0, 0.0, 0.0, 0.0, 0.0, 0.0, 0.0, 0.0, 0.0, 0.0, 0.0, 0.0, 0.0, 0.0, 0.0, 0.0, 0.0, 0.0, 0.0, 0.0, 0.0, 0.0, 0.0, 0.0, 0.0, 0.0, 0.0, 0.0, 0.0, 0.0, 0.0, 0.0, 0.0, 0.0, 0.0, 0.0, 0.0, 0.0, 0.0, 0.0, 0.0, 0.0, 0.0, 0.0, 0.0, 0.0, 0.0, 0.0, 0.0, 0.0, 0.0, 0.0, 0.0, 0.0, 0.0, 0.0, 0.0, 0.0, 0.0, 0.0, 0.0, 0.0, 0.0, 0.0, 0.0, 0.0, 0.0, 0.0, 0.0, 0.0, 0.0, 0.0, 0.0, 0.0, 0.0, 0.0, 0.0, 0.0, 0.0, 0.0, 0.0, 0.0, 0.0, 0.0, 0.0, 0.0, 0.0, 0.0, 0.0, 0.0, 0.0, 0.0, 0.0, 0.0, 0.0, 0.0, 0.0, 0.0, 0.0, 0.0, 0.0, 0.0, 0.0, 0.0, 0.0, 0.0, 0.0, 0.0, 0.0, 0.0, 0.0, 0.0, 0.0, 0.0, 0.0, 0.0, 0.0, 0.0, 0.0, 0.0, 0.0, 0.0, 0.0, 0.0, 0.0, 0.0, 0.0, 0.0, 0.0, 0.0, 0.0, 0.0, 0.0, 0.0, 0.0, 0.0, 0.0, 0.0, 0.0, 0.0, 0.0, 0.0, 0.0, 0.0, 0.0, 0.0, 0.0, 0.0, 0.0, 0.0, 0.0, 0.0, 0.0, 0.0, 0.0, 0.0, 0.0, 0.0, 0.0, 0.0, 0.0, 0.0, 0.0, 0.0, 0.0, 0.0, 0.0, 0.0, 0.0, 0.0, 0.0, 0.0, 0.0, 0.0, 0.0, 0.0, 0.0, 0.0, 0.0, 0.0, 0.0, 0.0, 0.0, 0.0, 0.0, 0.0, 0.0, 0.0, 0.0, 0.0, 0.0, 0.0, 0.0, 0.0, 0.0, 0.0, 0.0, 0.0, 0.0, 0.0, 0.0, 0.0, 0.0, 0.0, 0.0, 0.0, 0.0, 0.0, 0.0, 0.0, 0.0, 0.0, 0.0, 0.0, 0.0, 0.0, 0.0, 0.0, 0.0, 0.0, 0.0, 0.0, 0.0, 0.0, 0.0, 0.0, 0.0, 0.0, 0.0, 0.0, 0.0, 0.0, 0.0, 0.0, 0.0, 0.0, 0.0, 0.0, 0.0, 0.0, 0.0, 0.0, 0.0, 0.0, 0.0, 0.0, 0.0, 0.0, 0.0, 0.0, 0.0, 0.0, 0.0, 0.0, 0.0, 0.0, 0.0, 0.0, 0.0, 0.0, 0.0, 0.0, 0.0, 0.0, 0.0, 0.0, 0.0, 0.0, 0.0, 0.0, 0.0, 0.0, 0.0, 0.0, 0.0, 0.0, 0.0, 0.0, 0.0, 0.0, 0.0, 0.0, 0.0, 0.0, 0.0, 0.0, 0.0, 0.0, 0.0, 0.0, 0.0, 0.0, 0.0, 0.0, 0.0, 0.0, 0.0, 0.0, 0.0, 0.0, 0.0, 0.0, 0.0, 0.0, 0.0, 0.0, 0.0, 0.0, 0.0, 0.0, 0.0, 0.0, 0.0, 0.0, 0.0, 0.0, 0.0, 0.0, 0.0, 0.0, 0.0, 0.0, 0.0, 0.0, 0.0, 0.0, 0.0, 0.0, 0.0, 0.0, 0.0, 0.0, 0.0, 0.0, 0.0, 0.0, 0.0, 0.0, 0.0, 0.0, 0.0, 0.0, 0.0, 0.0, 0.0, 0.0, 0.0, 0.0, 0.0, 0.0, 0.0, 0.0, 0.0, 0.0, 0.0, 0.0, 0.0, 0.0, 0.0, 0.0, 0.0, 0.0, 0.0, 0.0, 0.0, 0.0, 0.0, 0.0, 0.0, 0.0, 0.0, 0.0, 0.0, 0.0, 0.0, 0.0, 0.0, 0.0, 0.0, 0.0, 0.0, 0.0, 0.0, 0.0, 0.0, 0.0, 0.0, 0.0, 0.0, 0.0, 0.0, 0.0, 0.0, 0.0, 0.0, 0.0, 0.0, 0.0, 0.0, 0.0, 0.0, 0.0, 0.0, 0.0, 0.0, 0.0, 0.0, 0.0, 0.0, 0.0, 0.0, 0.0, 0.0, 0.0, 0.0, 0.0, 0.0, 0.0, 0.0, 0.0, 0.0, 0.0, 0.0, 0.0, 0.0, 0.0, 0.0, 0.0, 0.0, 0.0, 0.0, 0.0, 0.0, 0.0, 0.0, 0.0, 0.0, 0.0, 0.0, 0.0, 0.0, 0.0, 0.0, 0.0, 0.0, 0.0, 0.0, 0.0, 0.0, 0.0, 0.0, 0.0, 0.0, 0.0, 0.0, 0.0, 0.0, 0.0, 0.0, 0.0, 0.0, 0.0, 0.0, 0.0, 0.0, 0.0, 0.0, 0.0, 0.0, 0.0, 0.0, 0.0, 0.0, 0.0, 0.0, 0.0, 0.0, 0.0, 0.0, 0.0, 0.0, 0.0, 0.0, 0.0, 0.0, 0.0, 0.0, 0.0, 0.0, 0.0, 0.0, 0.0, 0.0, 0.0, 0.0, 0.0, 0.0, 0.0, 0.0, 0.0, 0.0, 0.0, 0.0, 0.0, 0.0, 0.0, 0.0, 0.0, 0.0, 0.0, 0.0, 0.0, 0.0, 0.0, 0.0, 0.0, 0.0, 0.0, 0.0, 0.0, 0.0, 0.0, 0.0, 0.0, 0.0, 0.0, 0.0, 0.0, 0.0, 0.0, 0.0, 0.0, 0.0, 0.0, 0.0, 0.0, 0.0, 0.0, 0.0, 0.0, 0.0, 0.0, 0.0, 0.0, 0.0, 0.0, 0.0, 0.0, 0.0, 0.0, 0.0, 0.0, 0.0, 0.0, 0.0, 0.0, 0.0, 0.0, 0.0, 0.0, 0.0, 0.0, 0.0, 0.0, 0.0, 0.0, 0.0, 0.0, 0.0, 0.0, 0.0, 0.0, 0.0, 0.0, 0.0, 0.0, 0.0, 0.0, 0.0, 0.0, 0.0, 0.0, 0.0, 0.0, 0.0, 0.0, 0.0, 0.0, 0.0, 0.0, 0.0, 0.0, 0.0, 0.0, 0.0, 0.0, 0.0, 0.0, 0.0, 0.0, 0.0, 0.0, 0.0, 0.0])
me_nodemcu_case_bottom_001.use_remesh_fix_poles = True
me_nodemcu_case_bottom_001.use_remesh_preserve_attributes = False
me_nodemcu_case_bottom_001.use_mirror_vertex_groups = False
me_nodemcu_case_bottom_001.update()
me_nodemcu_case_top = bpy.data.meshes.new('NodeMcu Case top')
me_nodemcu_case_top.from_pydata([(5.0, 0.764, -29.0), (5.0, 0.764, -31.0), (5.0, -2.236, -29.0), (5.0, -2.236, -31.0), (15.55, -4.236, -29.0), (-15.55, -4.236, -29.0), (15.55, -4.236, 29.0), (-15.55, -4.236, 29.0), (17.55, -2.236, 29.0), (17.55, -2.236, -29.0), (15.55, -2.236, -31.0), (-5.0, -2.236, -31.0), (-15.55, -2.236, -31.0), (15.77, -2.236, -30.99), (16.0, -2.236, -30.95), (16.21, -2.236, -30.89), (16.42, -2.236, -30.8), (16.61, -2.236, -30.69), (16.8, -2.236, -30.56), (16.96, -2.236, -30.41), (17.11, -2.236, -30.25), (17.24, -2.236, -30.06), (17.35, -2.236, -29.87), (17.44, -2.236, -29.66), (17.5, -2.236, -29.45), (17.54, -2.236, -29.22), (-17.55, -2.236, -29.0), (-17.55, -2.236, 29.0), (-17.54, -2.236, -29.22), (-17.5, -2.236, -29.45), (-17.44, -2.236, -29.66), (-17.35, -2.236, -29.87), (-17.24, -2.236, -30.06), (-17.11, -2.236, -30.25), (-16.96, -2.236, -30.41), (-16.8, -2.236, -30.56), (-16.61, -2.236, -30.69), (-16.42, -2.236, -30.8), (-16.21, -2.236, -30.89), (-16.0, -2.236, -30.95), (-15.77, -2.236, -30.99), (-15.55, -2.236, 31.0), (15.55, -2.236, 31.0), (-15.77, -2.236, 30.99), (-16.0, -2.236, 30.95), (-16.21, -2.236, 30.89), (-16.42, -2.236, 30.8), (-16.61, -2.236, 30.69), (-16.8, -2.236, 30.56), (-16.96, -2.236, 30.41), (-17.11, -2.236, 30.25), (-17.24, -2.236, 30.06), (-17.35, -2.236, 29.87), (-17.44, -2.236, 29.66), (-17.5, -2.236, 29.45), (-17.54, -2.236, 29.22), (17.54, -2.236, 29.22), (17.5, -2.236, 29.45), (17.44, -2.236, 29.66), (17.35, -2.236, 29.87), (17.24, -2.236, 30.06), (17.11, -2.236, 30.25), (16.96, -2.236, 30.41), (16.8, -2.236, 30.56), (16.61, -2.236, 30.69), (16.42, -2.236, 30.8), (16.21, -2.236, 30.89), (16.0, -2.236, 30.95), (15.77, -2.236, 30.99), (-15.55, 2.864, -31.0), (-15.58, -0.686, -31.0), (-15.82, -0.686, -30.98), (-16.05, -0.686, -30.94), (-16.27, -0.686, -30.86), (-16.49, -0.686, -30.77), (-16.69, -0.686, -30.64), (-16.88, -0.686, -30.5), (-17.05, -0.686, -30.33), (-17.19, -0.686, -30.14), (-17.32, -0.686, -29.94), (-17.41, -0.686, -29.72), (-17.49, -0.686, -29.5), (-17.53, -0.686, -29.27), (-17.55, -0.686, -29.03), (-17.55, 2.864, -29.0), (-17.54, 2.864, -29.22), (-17.5, 2.864, -29.45), (-17.44, 2.864, -29.66), (-17.35, 2.864, -29.87), (-17.24, 2.864, -30.06), (-17.11, 2.864, -30.25), (-16.96, 2.864, -30.41), (-16.8, 2.864, -30.56), (-16.61, 2.864, -30.69), (-16.42, 2.864, -30.8), (-16.21, 2.864, -30.89), (-16.0, 2.864, -30.95), (-15.77, 2.864, -30.99), (-17.55, 2.864, 29.0), (-17.55, -0.686, 29.03), (-17.53, -0.686, 29.27), (-17.49, -0.686, 29.5), (-17.41, -0.686, 29.72), (-17.32, -0.686, 29.94), (-17.19, -0.686, 30.14), (-17.05, -0.686, 30.33), (-16.88, -0.686, 30.5), (-16.69, -0.686, 30.64), (-16.49, -0.686, 30.77), (-16.27, -0.686, 30.86), (-16.05, -0.686, 30.94), (-15.82, -0.686, 30.98), (-15.58, -0.686, 31.0), (-15.55, 2.864, 31.0), (-15.77, 2.864, 30.99), (-16.0, 2.864, 30.95), (-16.21, 2.864, 30.89), (-16.42, 2.864, 30.8), (-16.61, 2.864, 30.69), (-16.8, 2.864, 30.56), (-16.96, 2.864, 30.41), (-17.11, 2.864, 30.25), (-17.24, 2.864, 30.06), (-17.35, 2.864, 29.87), (-17.44, 2.864, 29.66), (-17.5, 2.864, 29.45), (-17.54, 2.864, 29.22), (15.55, 2.864, 31.0), (17.55, 2.864, -29.0), (17.55, -0.686, -29.03), (17.53, -0.686, -29.27), (17.49, -0.686, -29.5), (17.41, -0.686, -29.72), (17.32, -0.686, -29.94), (17.19, -0.686, -30.14), (17.05, -0.686, -30.33), (16.88, -0.686, -30.5), (16.69, -0.686, -30.64), (16.49, -0.686, -30.77), (16.27, -0.686, -30.86), (16.05, -0.686, -30.94), (15.82, -0.686, -30.98), (15.58, -0.686, -31.0), (15.55, 2.864, -31.0), (15.77, 2.864, -30.99), (16.0, 2.864, -30.95), (16.21, 2.864, -30.89), (16.42, 2.864, -30.8), (16.61, 2.864, -30.69), (16.8, 2.864, -30.56), (16.96, 2.864, -30.41), (17.11, 2.864, -30.25), (17.24, 2.864, -30.06), (17.35, 2.864, -29.87), (17.44, 2.864, -29.66), (17.5, 2.864, -29.45), (17.54, 2.864, -29.22), (17.55, 2.864, 29.0), (15.58, -0.686, 31.0), (15.82, -0.686, 30.98), (16.05, -0.686, 30.94), (16.27, -0.686, 30.86), (16.49, -0.686, 30.77), (16.69, -0.686, 30.64), (16.88, -0.686, 30.5), (17.05, -0.686, 30.33), (17.19, -0.686, 30.14), (17.32, -0.686, 29.94), (17.41, -0.686, 29.72), (17.49, -0.686, 29.5), (17.53, -0.686, 29.27), (17.55, -0.686, 29.03), (17.54, 2.864, 29.22), (17.5, 2.864, 29.45), (17.44, 2.864, 29.66), (17.35, 2.864, 29.87), (17.24, 2.864, 30.06), (17.11, 2.864, 30.25), (16.96, 2.864, 30.41), (16.8, 2.864, 30.56), (16.61, 2.864, 30.69), (16.42, 2.864, 30.8), (16.21, 2.864, 30.89), (16.0, 2.864, 30.95), (15.77, 2.864, 30.99), (-5.0, 0.764, -31.0), (-5.0, 0.764, -29.0), (-5.0, -2.236, -29.0), (15.55, 2.864, -29.0), (15.55, 2.864, 29.0), (-15.55, 2.864, 29.0), (-15.55, 2.864, -29.0), (15.55, -2.9, -29.0), (-15.55, -2.9, -29.0), (15.55, -2.9, 29.0), (-15.55, -2.9, 29.0)], [], [(0, 1, 2), (2, 1, 3), (6, 4, 8), (8, 4, 9), (10, 4, 3), (3, 4, 5), (3, 5, 11), (11, 5, 12), (10, 13, 4), (13, 14, 4), (14, 15, 4), (15, 16, 4), (16, 17, 4), (17, 18, 4), (18, 19, 4), (19, 20, 4), (20, 21, 4), (21, 22, 4), (22, 23, 4), (23, 24, 4), (24, 25, 4), (25, 9, 4), (5, 7, 26), (26, 7, 27), (26, 28, 5), (28, 29, 5), (29, 30, 5), (30, 31, 5), (31, 32, 5), (32, 33, 5), (33, 34, 5), (34, 35, 5), (35, 36, 5), (36, 37, 5), (37, 38, 5), (38, 39, 5), (39, 40, 5), (40, 12, 5), (7, 6, 41), (41, 6, 42), (41, 43, 7), (43, 44, 7), (44, 45, 7), (45, 46, 7), (46, 47, 7), (47, 48, 7), (48, 49, 7), (49, 50, 7), (50, 51, 7), (51, 52, 7), (52, 53, 7), (53, 54, 7), (54, 55, 7), (55, 27, 7), (8, 56, 6), (56, 57, 6), (57, 58, 6), (58, 59, 6), (59, 60, 6), (60, 61, 6), (61, 62, 6), (62, 63, 6), (63, 64, 6), (64, 65, 6), (65, 66, 6), (66, 67, 6), (67, 68, 6), (68, 42, 6), (69, 12, 70), (70, 12, 40), (70, 40, 71), (71, 40, 39), (71, 39, 72), (72, 39, 38), (72, 38, 73), (73, 38, 37), (73, 37, 74), (74, 37, 36), (74, 36, 75), (75, 36, 35), (75, 35, 76), (76, 35, 34), (76, 34, 77), (77, 34, 33), (77, 33, 78), (78, 33, 32), (78, 32, 79), (79, 32, 31), (79, 31, 80), (80, 31, 30), (80, 30, 81), (81, 30, 29), (81, 29, 82), (82, 29, 28), (82, 28, 83), (83, 28, 26), (83, 26, 84), (84, 85, 83), (83, 85, 82), (85, 86, 82), (82, 86, 81), (86, 87, 81), (81, 87, 80), (87, 88, 80), (80, 88, 79), (88, 89, 79), (79, 89, 78), (89, 90, 78), (78, 90, 77), (90, 91, 77), (77, 91, 76), (91, 92, 76), (76, 92, 75), (92, 93, 75), (75, 93, 74), (93, 94, 74), (74, 94, 73), (94, 95, 73), (73, 95, 72), (95, 96, 72), (72, 96, 71), (96, 97, 71), (71, 97, 70), (97, 69, 70), (26, 27, 84), (84, 27, 98), (98, 27, 99), (99, 27, 55), (99, 55, 100), (100, 55, 54), (100, 54, 101), (101, 54, 53), (101, 53, 102), (102, 53, 52), (102, 52, 103), (103, 52, 51), (103, 51, 104), (104, 51, 50), (104, 50, 105), (105, 50, 49), (105, 49, 106), (106, 49, 48), (106, 48, 107), (107, 48, 47), (107, 47, 108), (108, 47, 46), (108, 46, 109), (109, 46, 45), (109, 45, 110), (110, 45, 44), (110, 44, 111), (111, 44, 43), (111, 43, 112), (112, 43, 41), (112, 41, 113), (113, 114, 112), (112, 114, 111), (114, 115, 111), (111, 115, 110), (115, 116, 110), (110, 116, 109), (116, 117, 109), (109, 117, 108), (117, 118, 108), (108, 118, 107), (118, 119, 107), (107, 119, 106), (119, 120, 106), (106, 120, 105), (120, 121, 105), (105, 121, 104), (121, 122, 104), (104, 122, 103), (122, 123, 103), (103, 123, 102), (123, 124, 102), (102, 124, 101), (124, 125, 101), (101, 125, 100), (125, 126, 100), (100, 126, 99), (126, 98, 99), (41, 42, 113), (113, 42, 127), (128, 9, 129), (129, 9, 25), (129, 25, 130), (130, 25, 24), (130, 24, 131), (131, 24, 23), (131, 23, 132), (132, 23, 22), (132, 22, 133), (133, 22, 21), (133, 21, 134), (134, 21, 20), (134, 20, 135), (135, 20, 19), (135, 19, 136), (136, 19, 18), (136, 18, 137), (137, 18, 17), (137, 17, 138), (138, 17, 16), (138, 16, 139), (139, 16, 15), (139, 15, 140), (140, 15, 14), (140, 14, 141), (141, 14, 13), (141, 13, 142), (142, 13, 10), (142, 10, 143), (143, 144, 142), (142, 144, 141), (144, 145, 141), (141, 145, 140), (145, 146, 140), (140, 146, 139), (146, 147, 139), (139, 147, 138), (147, 148, 138), (138, 148, 137), (148, 149, 137), (137, 149, 136), (149, 150, 136), (136, 150, 135), (150, 151, 135), (135, 151, 134), (151, 152, 134), (134, 152, 133), (152, 153, 133), (133, 153, 132), (153, 154, 132), (132, 154, 131), (154, 155, 131), (131, 155, 130), (155, 156, 130), (130, 156, 129), (156, 128, 129), (8, 9, 157), (157, 9, 128), (127, 42, 158), (158, 42, 68), (158, 68, 159), (159, 68, 67), (159, 67, 160), (160, 67, 66), (160, 66, 161), (161, 66, 65), (161, 65, 162), (162, 65, 64), (162, 64, 163), (163, 64, 63), (163, 63, 164), (164, 63, 62), (164, 62, 165), (165, 62, 61), (165, 61, 166), (166, 61, 60), (166, 60, 167), (167, 60, 59), (167, 59, 168), (168, 59, 58), (168, 58, 169), (169, 58, 57), (169, 57, 170), (170, 57, 56), (170, 56, 171), (171, 56, 8), (171, 8, 157), (157, 172, 171), (171, 172, 170), (172, 173, 170), (170, 173, 169), (173, 174, 169), (169, 174, 168), (174, 175, 168), (168, 175, 167), (175, 176, 167), (167, 176, 166), (176, 177, 166), (166, 177, 165), (177, 178, 165), (165, 178, 164), (178, 179, 164), (164, 179, 163), (179, 180, 163), (163, 180, 162), (180, 181, 162), (162, 181, 161), (181, 182, 161), (161, 182, 160), (182, 183, 160), (160, 183, 159), (183, 184, 159), (159, 184, 158), (184, 127, 158), (185, 186, 11), (11, 186, 187), (2, 3, 187), (187, 3, 11), (143, 69, 144), (144, 69, 97), (144, 97, 145), (145, 97, 96), (145, 96, 146), (146, 96, 95), (146, 95, 147), (147, 95, 94), (147, 94, 148), (148, 94, 93), (148, 93, 149), (149, 93, 92), (149, 92, 188), (188, 92, 191), (191, 92, 91), (191, 91, 90), (90, 89, 191), (191, 89, 84), (191, 84, 190), (190, 84, 98), (190, 98, 122), (122, 98, 123), (123, 98, 124), (124, 98, 125), (125, 98, 126), (89, 88, 84), (84, 88, 87), (84, 87, 86), (86, 85, 84), (122, 121, 190), (190, 121, 120), (190, 120, 119), (119, 118, 190), (190, 118, 117), (190, 117, 116), (116, 115, 190), (190, 115, 114), (190, 114, 113), (113, 127, 190), (190, 127, 189), (189, 127, 184), (189, 184, 183), (183, 182, 189), (189, 182, 181), (189, 181, 180), (180, 179, 189), (189, 179, 178), (189, 178, 177), (177, 176, 189), (189, 176, 157), (189, 157, 188), (188, 157, 128), (188, 128, 152), (152, 128, 153), (153, 128, 154), (154, 128, 155), (155, 128, 156), (176, 175, 157), (157, 175, 174), (157, 174, 173), (173, 172, 157), (152, 151, 188), (188, 151, 150), (188, 150, 149), (185, 1, 186), (186, 1, 0), (185, 143, 1), (1, 143, 10), (1, 10, 3), (11, 12, 185), (185, 12, 69), (185, 69, 143), (7, 5, 4, 6), (192, 188, 189, 194), (194, 189, 190, 195), (195, 190, 191, 193), (191, 186, 0, 188), (7, 195, 193, 5), (6, 194, 195, 7), (4, 192, 194, 6), (192, 4, 5, 193), (187, 193, 192, 2), (191, 193, 187, 186), (0, 2, 192, 188), (195, 194, 192, 193)])
me_nodemcu_case_top.use_remesh_fix_poles = True
me_nodemcu_case_top.use_remesh_preserve_attributes = False
me_nodemcu_case_top.use_mirror_vertex_groups = False
me_nodemcu_case_top.update()
me_nodemcu_case_bottom_002 = bpy.data.meshes.new('NodeMcu Case Bottom.002')
me_nodemcu_case_bottom_002.from_pydata([(-24.54, 18.95, -25.66), (24.54, 18.95, -25.66), (-24.6, 18.95, -24.0), (24.58, 18.95, -24.0), (-24.54, 59.93, -25.66), (24.54, 59.93, -25.66), (-24.6, 59.95, -24.0), (24.58, 59.95, -24.0), (16.66, 58.12, -25.65), (-16.66, 58.12, -25.65), (10.95, 30.01, -25.66), (11.22, 30.34, -25.66), (12.47, 32.68, -25.66), (13.24, 35.21, -25.66), (13.5, 37.84, -25.66), (13.24, 40.48, -25.66), (12.47, 43.01, -25.66), (11.22, 45.35, -25.66), (9.546, 47.39, -25.66), (7.5, 49.07, -25.66), (5.166, 50.32, -25.66), (2.634, 51.09, -25.66), (-4.399e-06, 51.34, -25.66), (-2.634, 51.09, -25.66), (-5.166, 50.32, -25.66), (-7.5, 49.07, -25.66), (-9.546, 47.39, -25.66), (-11.22, 45.35, -25.66), (-12.47, 43.01, -25.66), (-13.24, 40.48, -25.66), (-13.5, 37.84, -25.66), (-13.24, 35.21, -25.66), (-12.47, 32.68, -25.66), (-11.22, 30.34, -25.66), (-9.546, 28.3, -25.66), (-7.5, 26.62, -25.66), (-5.166, 25.37, -25.66), (-2.634, 24.6, -25.66), (0.0, 24.34, -25.66), (9.546, 28.3, -25.66), (7.5, 26.62, -25.66), (5.166, 25.37, -25.66), (2.634, 24.6, -25.66), (9.546, 47.39, -24.0), (7.5, 49.07, -24.0), (5.166, 50.32, -24.0), (2.634, 51.09, -24.0), (-4.399e-06, 51.34, -24.0), (-2.634, 51.09, -24.0), (-5.166, 50.32, -24.0), (-7.5, 49.07, -24.0), (-9.546, 47.39, -24.0), (-11.22, 45.35, -24.0), (-12.47, 43.01, -24.0), (-13.24, 40.48, -24.0), (-13.5, 37.84, -24.0), (-13.24, 35.21, -24.0), (-12.47, 32.68, -24.0), (-11.22, 30.34, -24.0), (-9.546, 28.3, -24.0), (-7.5, 26.62, -24.0), (-5.166, 25.37, -24.0), (-2.634, 24.6, -24.0), (0.0, 24.34, -24.0), (2.634, 24.6, -24.0), (5.166, 25.37, -24.0), (7.5, 26.62, -24.0), (9.546, 28.3, -24.0), (10.91, 29.97, -24.0), (11.22, 30.34, -24.0), (12.47, 32.68, -24.0), (13.24, 35.21, -24.0), (13.5, 37.84, -24.0), (13.24, 40.48, -24.0), (12.47, 43.01, -24.0), (11.22, 45.35, -24.0)], [], [(9, 8, 22), (39, 10, 1, 0, 33, 34, 35, 36, 37, 38, 42, 41, 40), (69, 68, 3, 7, 6, 2, 58, 57, 56, 55, 54, 53, 52, 51, 50, 49, 48, 47, 46, 45, 44, 43, 75, 74, 73, 72, 71, 70), (59, 58, 2, 3, 68, 67, 66, 65, 64, 63, 62, 61, 60), (32, 33, 0, 4, 9, 22, 23, 24, 25, 26, 27, 28, 29, 30, 31), (22, 8, 5, 1, 10, 11, 12, 13, 14, 15, 16, 17, 18, 19, 20, 21), (4, 5, 8, 9), (3, 1, 5, 7), (2, 6, 4, 0), (3, 2, 0, 1), (4, 6, 7, 5), (63, 64, 42, 38), (53, 54, 29, 28), (59, 60, 35, 34), (51, 52, 27, 26), (60, 61, 36, 35), (69, 70, 12, 11), (70, 71, 13, 12), (64, 65, 41, 42), (61, 62, 37, 36), (54, 55, 30, 29), (62, 63, 38, 37), (57, 58, 33, 32), (52, 53, 28, 27), (58, 59, 34, 33), (67, 68, 10, 39), (55, 56, 31, 30), (68, 69, 11, 10), (65, 66, 40, 41), (56, 57, 32, 31), (66, 67, 39, 40), (50, 51, 26, 25), (49, 50, 25, 24), (48, 49, 24, 23), (47, 48, 23, 22), (46, 47, 22, 21), (45, 46, 21, 20), (43, 44, 19, 18), (44, 45, 20, 19), (74, 75, 17, 16), (75, 43, 18, 17), (73, 74, 16, 15), (71, 72, 14, 13), (72, 73, 15, 14)])
_uv = me_nodemcu_case_bottom_002.uv_layers.new(name='UVMap')
_uv.uv.foreach_set('vector', [0.0, 0.0, 0.0, 0.0, 0.0, 0.0, 0.0, 0.0, 0.0, 0.0, 0.0, 0.0, 0.0, 0.0, 0.0, 0.0, 0.0, 0.0, 0.0, 0.0, 0.0, 0.0, 0.0, 0.0, 0.0, 0.0, 0.0, 0.0, 0.0, 0.0, 0.0, 0.0, 0.0, 0.0, 0.0, 0.0, 0.0, 0.0, 0.0, 0.0, 0.0, 0.0, 0.0, 0.0, 0.0, 0.0, 0.0, 0.0, 0.0, 0.0, 0.0, 0.0, 0.0, 0.0, 0.0, 0.0, 0.0, 0.0, 0.0, 0.0, 0.0, 0.0, 0.0, 0.0, 0.0, 0.0, 0.0, 0.0, 0.0, 0.0, 0.0, 0.0, 0.0, 0.0, 0.0, 0.0, 0.0, 0.0, 0.0, 0.0, 0.0, 0.0, 0.0, 0.0, 0.0, 0.0, 0.0, 0.0, 0.0, 0.0, 0.0, 0.0, 0.0, 0.0, 0.0, 0.0, 0.0, 0.0, 0.0, 0.0, 0.0, 0.0, 0.0, 0.0, 0.0, 0.0, 0.0, 0.0, 0.0, 0.0, 0.0, 0.0, 0.0, 0.0, 0.0, 0.0, 0.0, 0.0, 0.0, 0.0, 0.0, 0.0, 0.0, 0.0, 0.0, 0.0, 0.0, 0.0, 0.0, 0.0, 0.0, 0.0, 0.0, 0.0, 0.0, 0.0, 0.0, 0.0, 0.0, 0.0, 0.0, 0.0, 0.0, 0.0, 0.0, 0.0, 0.0, 0.0, 0.0, 0.0, 0.0, 0.0, 0.0, 0.0, 0.0, 0.0, 0.0, 0.0, 0.0, 0.0, 0.0, 0.0, 0.0, 0.0, 0.0, 0.0, 0.0, 0.0, 0.0, 0.0, 0.0, 0.0, 0.0, 0.0, 0.0, 0.0, 0.0, 0.0, 0.0, 0.0, 0.0, 0.0, 0.0, 0.0, 0.0, 0.0, 0.0, 0.0, 0.0, 0.0, 0.0, 0.0, 0.0, 0.0, 0.0, 0.0, 0.0, 0.0, 0.0, 0.0, 0.0, 0.0, 0.0, 0.0, 0.0, 0.0, 0.0, 0.0, 0.0, 0.0, 0.0, 0.0, 0.0, 0.0, 0.0, 0.0, 0.0, 0.0, 0.0, 0.0, 0.0, 0.0, 0.0, 0.0, 0.0, 0.0, 0.0, 0.0, 0.0, 0.0, 0.0, 0.0, 0.0, 0.0, 0.0, 0.0, 0.0, 0.0, 0.0, 0.0, 0.0, 0.0, 0.0, 0.0, 0.0, 0.0, 0.0, 0.0, 0.0, 0.0, 0.0, 0.0, 0.0, 0.0, 0.0, 0.0, 0.0, 0.0, 0.0, 0.0, 0.0, 0.0, 0.0, 0.0, 0.0, 0.0, 0.0, 0.0, 0.0, 0.0, 0.0, 0.0, 0.0, 0.0, 0.0, 0.0, 0.0, 0.0, 0.0, 0.0, 0.0, 0.0, 0.0, 0.0, 0.0, 0.0, 0.0, 0.0, 0.0, 0.0, 0.0, 0.0, 0.0, 0.0, 0.0, 0.0, 0.0, 0.0, 0.0, 0.0, 0.0, 0.0, 0.0, 0.0, 0.0, 0.0, 0.0, 0.0, 0.0, 0.0, 0.0, 0.0, 0.0, 0.0, 0.0, 0.0, 0.0, 0.0, 0.0, 0.0, 0.0, 0.0, 0.0, 0.0, 0.0, 0.0, 0.0, 0.0, 0.0, 0.0, 0.0, 0.0, 0.0, 0.0, 0.0, 0.0, 0.0, 0.0, 0.0, 0.0, 0.0, 0.0, 0.0, 0.0, 0.0, 0.0, 0.0, 0.0, 0.0, 0.0, 0.0, 0.0, 0.0, 0.0, 0.0, 0.0, 0.0, 0.0, 0.0, 0.0, 0.0, 0.0, 0.0, 0.0, 0.0, 0.0, 0.0, 0.0, 0.0, 0.0, 0.0, 0.0, 0.0, 0.0, 0.0, 0.0, 0.0, 0.0, 0.0, 0.0, 0.0, 0.0, 0.0, 0.0, 0.0, 0.0, 0.0, 0.0, 0.0, 0.0, 0.0, 0.0, 0.0, 0.0, 0.0, 0.0, 0.0, 0.0, 0.0, 0.0, 0.0, 0.0, 0.0, 0.0, 0.0, 0.0, 0.0, 0.0, 0.0, 0.0, 0.0, 0.0, 0.0, 0.0, 0.0, 0.0, 0.0, 0.0, 0.0, 0.0, 0.0, 0.0, 0.0, 0.0, 0.0, 0.0, 0.0, 0.0, 0.0, 0.0, 0.0, 0.0, 0.0, 0.0, 0.0, 0.0, 0.0, 0.0, 0.0, 0.0, 0.0, 0.0, 0.0, 0.0, 0.0, 0.0, 0.0, 0.0, 0.0, 0.0, 0.0, 0.0, 0.0, 0.0, 0.0, 0.0, 0.0, 0.0, 0.0, 0.0, 0.0, 0.0, 0.0, 0.0, 0.0, 0.0, 0.0, 0.0, 0.0, 0.0, 0.0, 0.0, 0.0, 0.0, 0.0, 0.0, 0.0, 0.0, 0.0, 0.0])
me_nodemcu_case_bottom_002.use_remesh_fix_poles = True
me_nodemcu_case_bottom_002.use_remesh_preserve_attributes = False
me_nodemcu_case_bottom_002.use_mirror_vertex_groups = False
me_nodemcu_case_bottom_002.update()
me_sensor_holder = bpy.data.meshes.new('Sensor Holder')
me_sensor_holder.from_pydata([(-16.0, -30.34, 28.45), (-16.21, -30.28, 28.45), (-25.41, -24.97, 11.36), (-25.12, -25.02, 11.36), (17.55, -28.39, 28.45), (17.54, -28.62, 28.45), (27.16, -23.59, 11.36), (27.18, -23.4, 11.36), (-17.55, -28.39, 28.45), (-15.55, -30.39, 28.45), (-24.54, -25.06, 11.36), (-27.18, -23.4, 11.36), (17.5, -28.84, 28.45), (27.11, -23.77, 11.36), (-17.54, -28.62, 28.45), (-27.16, -23.59, 11.36), (16.61, -30.09, 28.45), (16.42, -30.19, 28.45), (25.68, -24.9, 11.36), (25.94, -24.81, 11.36), (17.35, -29.26, 28.45), (17.24, -29.46, 28.45), (26.77, -24.28, 11.36), (26.92, -24.12, 11.36), (16.8, -29.96, 28.45), (26.18, -24.7, 11.36), (15.55, -30.39, 28.45), (24.54, -25.06, 11.36), (-16.42, -30.19, 28.45), (-16.61, -30.09, 28.45), (-25.94, -24.81, 11.36), (-25.68, -24.9, 11.36), (-17.35, -29.26, 28.45), (-17.44, -29.05, 28.45), (-27.03, -23.95, 11.36), (-26.92, -24.12, 11.36), (-17.5, -28.84, 28.45), (-27.11, -23.77, 11.36), (16.0, -30.34, 28.45), (15.77, -30.38, 28.45), (24.83, -25.05, 11.36), (25.12, -25.02, 11.36), (16.96, -29.81, 28.45), (26.4, -24.57, 11.36), (-17.11, -29.64, 28.45), (-17.24, -29.46, 28.45), (-26.77, -24.28, 11.36), (-26.6, -24.44, 11.36), (-16.8, -29.96, 28.45), (-16.96, -29.81, 28.45), (-26.4, -24.57, 11.36), (-26.18, -24.7, 11.36), (17.11, -29.64, 28.45), (26.6, -24.44, 11.36), (-15.77, -30.38, 28.45), (-24.83, -25.05, 11.36), (16.21, -30.28, 28.45), (25.41, -24.97, 11.36), (17.44, -29.05, 28.45), (27.03, -23.95, 11.36), (24.83, -25.05, -31.64), (24.54, -25.06, -31.64), (27.18, -23.4, -31.64), (27.16, -23.59, -31.64), (27.11, -23.77, -31.64), (27.03, -23.95, -31.64), (26.92, -24.12, -31.64), (26.77, -24.28, -31.64), (26.6, -24.44, -31.64), (26.4, -24.57, -31.64), (26.18, -24.7, -31.64), (25.94, -24.81, -31.64), (25.68, -24.9, -31.64), (25.41, -24.97, -31.64), (25.12, -25.02, -31.64), (-27.16, -23.59, -31.64), (-27.18, -23.4, -31.64), (-24.54, -25.06, -31.64), (-24.83, -25.05, -31.64), (-25.12, -25.02, -31.64), (-25.41, -24.97, -31.64), (-25.68, -24.9, -31.64), (-25.94, -24.81, -31.64), (-26.18, -24.7, -31.64), (-26.4, -24.57, -31.64), (-26.6, -24.44, -31.64), (-26.77, -24.28, -31.64), (-26.92, -24.12, -31.64), (-27.03, -23.95, -31.64), (-27.11, -23.77, -31.64), (24.58, -23.4, -31.64), (-13.6, -14.5, -29.64), (-13.6, -14.5, -31.64), (-13.56, -14.9, -31.64), (-13.56, -14.9, -29.64), (-13.6, -15.29, -31.64), (-13.6, -15.29, -29.64), (-13.71, -15.66, -31.64), (-13.71, -15.66, -29.64), (-13.89, -16.01, -31.64), (-13.89, -16.01, -29.64), (-14.14, -16.31, -31.64), (-14.14, -16.31, -29.64), (-14.45, -16.56, -31.64), (-14.45, -16.56, -29.64), (-14.79, -16.74, -31.64), (-14.79, -16.74, -29.64), (-15.17, -16.86, -31.64), (-15.17, -16.86, -29.64), (-15.56, -16.9, -31.64), (-15.56, -16.9, -29.64), (-15.95, -16.86, -31.64), (-15.95, -16.86, -29.64), (-16.32, -16.74, -31.64), (-16.32, -16.74, -29.64), (-16.67, -16.56, -31.64), (-16.67, -16.56, -29.64), (-16.97, -16.31, -31.64), (-16.97, -16.31, -29.64), (-17.22, -16.01, -31.64), (-17.22, -16.01, -29.64), (-17.41, -15.66, -31.64), (-17.41, -15.66, -29.64), (-17.52, -15.29, -31.64), (-17.52, -15.29, -29.64), (-17.56, -14.9, -31.64), (-17.56, -14.9, -29.64), (-17.52, -14.5, -31.64), (-17.52, -14.5, -29.64), (-17.41, -14.13, -31.64), (-17.41, -14.13, -29.64), (-17.22, -13.78, -31.64), (-17.22, -13.78, -29.64), (-16.97, -13.48, -31.64), (-16.97, -13.48, -29.64), (-16.67, -13.23, -31.64), (-16.67, -13.23, -29.64), (-16.32, -13.05, -31.64), (-16.32, -13.05, -29.64), (-15.95, -12.93, -31.64), (-15.95, -12.93, -29.64), (-15.56, -12.9, -31.64), (-15.56, -12.9, -29.64), (-15.17, -12.93, -31.64), (-15.17, -12.93, -29.64), (-14.79, -13.05, -31.64), (-14.79, -13.05, -29.64), (-14.45, -13.23, -31.64), (-14.45, -13.23, -29.64), (-14.14, -13.48, -31.64), (-14.14, -13.48, -29.64), (-13.89, -13.78, -31.64), (-13.89, -13.78, -29.64), (-13.71, -14.13, -31.64), (-13.71, -14.13, -29.64), (14.68, -13.05, -31.64), (14.68, -13.05, -29.64), (14.33, -13.23, -29.64), (14.33, -13.23, -31.64), (14.03, -13.48, -29.64), (14.03, -13.48, -31.64), (13.78, -13.78, -29.64), (13.78, -13.78, -31.64), (13.59, -14.13, -29.64), (13.59, -14.13, -31.64), (13.48, -14.5, -29.64), (13.48, -14.5, -31.64), (13.44, -14.9, -29.64), (13.44, -14.9, -31.64), (13.48, -15.29, -29.64), (13.48, -15.29, -31.64), (13.59, -15.66, -29.64), (13.59, -15.66, -31.64), (13.78, -16.01, -29.64), (13.78, -16.01, -31.64), (14.03, -16.31, -29.64), (14.03, -16.31, -31.64), (14.33, -16.56, -29.64), (14.33, -16.56, -31.64), (14.68, -16.74, -29.64), (14.68, -16.74, -31.64), (15.05, -16.86, -29.64), (15.05, -16.86, -31.64), (15.44, -16.9, -29.64), (15.44, -16.9, -31.64), (15.83, -16.86, -29.64), (15.83, -16.86, -31.64), (16.21, -16.74, -29.64), (16.21, -16.74, -31.64), (16.55, -16.56, -29.64), (16.55, -16.56, -31.64), (16.86, -16.31, -29.64), (16.86, -16.31, -31.64), (17.11, -16.01, -29.64), (17.11, -16.01, -31.64), (17.29, -15.66, -29.64), (17.29, -15.66, -31.64), (17.4, -15.29, -29.64), (17.4, -15.29, -31.64), (17.44, -14.9, -29.64), (17.44, -14.9, -31.64), (17.4, -14.5, -29.64), (17.4, -14.5, -31.64), (17.29, -14.13, -29.64), (17.29, -14.13, -31.64), (17.11, -13.78, -29.64), (17.11, -13.78, -31.64), (16.86, -13.48, -29.64), (16.86, -13.48, -31.64), (16.55, -13.23, -29.64), (16.55, -13.23, -31.64), (16.21, -13.05, -29.64), (16.21, -13.05, -31.64), (15.83, -12.93, -29.64), (15.83, -12.93, -31.64), (15.44, -12.9, -29.64), (15.44, -12.9, -31.64), (15.05, -12.93, -29.64), (15.05, -12.93, -31.64), (24.58, -23.4, 11.36), (-24.6, -23.4, 11.36), (-15.72, -23.69, 28.45), (15.7, -23.69, 28.45), (-24.6, -23.4, -31.64), (-16.66, -25.05, -29.64), (-24.54, -25.05, -29.64), (16.66, -25.05, -29.64), (-27.03, -23.95, -29.64), (-26.92, -24.12, -29.64), (-26.18, -24.7, -29.64), (-25.94, -24.81, -29.64), (-27.16, -23.59, -29.64), (-27.11, -23.77, -29.64), (-26.77, -24.28, -29.64), (-26.6, -24.44, -29.64), (-27.18, -23.4, -29.64), (-25.68, -24.9, -29.64), (-24.83, -25.05, -29.64), (-26.4, -24.57, -29.64), (-25.41, -24.97, -29.64), (-25.12, -25.02, -29.64), (24.54, -25.05, -29.64), (24.58, -23.4, -29.64), (-24.6, -23.4, -29.64), (-24.6, -22.4, -28.28), (24.58, -22.4, -29.64), (23.99, -21.4, -29.64), (-24.03, -21.4, -29.64), (-24.6, -22.4, -29.64), (23.99, -21.4, -28.28), (24.58, -22.4, -28.28), (-24.03, -21.4, -28.28), (27.18, -23.4, -29.64), (27.16, -23.59, -29.64), (24.56, 0.59, -31.64), (27.18, 0.59, -31.64), (26.18, -24.7, -29.64), (26.4, -24.57, -29.64), (26.77, -24.28, -29.64), (26.92, -24.12, -29.64), (25.12, -25.02, -29.64), (24.83, -25.05, -29.64), (27.11, -23.77, -29.64), (26.6, -24.44, -29.64), (25.68, -24.9, -29.64), (25.94, -24.81, -29.64), (24.56, 0.59, -29.64), (24.56, 0.59, 11.36), (25.41, -24.97, -29.64), (17.55, 0.59, 28.45), (27.18, 0.59, 11.36), (-17.55, 0.59, 28.45), (-27.18, 0.59, 11.36), (-24.57, 0.59, -29.64), (-15.56, 0.59, -29.64), (-15.56, 0.59, -31.64), (-24.57, 0.59, -31.64), (-24.57, 0.59, 11.36), (-15.69, 0.59, 28.45), (15.68, 0.59, 28.45), (15.44, 0.59, -31.64), (15.44, 0.59, -29.64), (-27.18, 0.59, -31.64), (27.03, -23.95, -29.64), (-16.0, 31.52, 28.45), (-25.12, 26.2, 11.36), (-25.41, 26.15, 11.36), (-16.21, 31.46, 28.45), (17.55, 29.57, 28.45), (27.18, 24.58, 11.36), (27.16, 24.77, 11.36), (17.54, 29.8, 28.45), (-17.55, 29.57, 28.45), (-27.18, 24.58, 11.36), (-24.54, 26.24, 11.36), (-15.55, 31.57, 28.45), (27.11, 24.95, 11.36), (17.5, 30.02, 28.45), (-17.54, 29.8, 28.45), (-27.16, 24.77, 11.36), (16.61, 31.27, 28.45), (25.94, 25.99, 11.36), (25.68, 26.08, 11.36), (16.42, 31.37, 28.45), (17.35, 30.44, 28.45), (26.92, 25.3, 11.36), (26.77, 25.46, 11.36), (17.24, 30.64, 28.45), (16.8, 31.14, 28.45), (26.18, 25.88, 11.36), (15.55, 31.57, 28.45), (24.54, 26.24, 11.36), (-16.42, 31.37, 28.45), (-25.68, 26.08, 11.36), (-25.94, 25.99, 11.36), (-16.61, 31.27, 28.45), (-17.35, 30.44, 28.45), (-26.92, 25.3, 11.36), (-27.03, 25.13, 11.36), (-17.44, 30.23, 28.45), (-27.11, 24.95, 11.36), (-17.5, 30.02, 28.45), (16.0, 31.52, 28.45), (25.12, 26.2, 11.36), (24.83, 26.23, 11.36), (15.77, 31.56, 28.45), (16.96, 30.99, 28.45), (26.4, 25.75, 11.36), (-17.11, 30.82, 28.45), (-26.6, 25.62, 11.36), (-26.77, 25.46, 11.36), (-17.24, 30.64, 28.45), (-16.8, 31.14, 28.45), (-26.18, 25.88, 11.36), (-26.4, 25.75, 11.36), (-16.96, 30.99, 28.45), (17.11, 30.82, 28.45), (26.6, 25.62, 11.36), (-15.77, 31.56, 28.45), (-24.83, 26.23, 11.36), (16.21, 31.46, 28.45), (25.41, 26.15, 11.36), (27.03, 25.13, 11.36), (17.44, 30.23, 28.45), (27.18, 24.58, -31.64), (24.54, 26.24, -31.64), (24.83, 26.23, -31.64), (25.12, 26.2, -31.64), (25.41, 26.15, -31.64), (25.68, 26.08, -31.64), (25.94, 25.99, -31.64), (26.18, 25.88, -31.64), (26.4, 25.75, -31.64), (26.6, 25.62, -31.64), (26.77, 25.46, -31.64), (26.92, 25.3, -31.64), (27.03, 25.13, -31.64), (27.11, 24.95, -31.64), (27.16, 24.77, -31.64), (-24.54, 26.24, -31.64), (-27.18, 24.58, -31.64), (-27.16, 24.77, -31.64), (-27.11, 24.95, -31.64), (-27.03, 25.13, -31.64), (-26.92, 25.3, -31.64), (-26.77, 25.46, -31.64), (-26.6, 25.62, -31.64), (-26.4, 25.75, -31.64), (-26.18, 25.88, -31.64), (-25.94, 25.99, -31.64), (-25.68, 26.08, -31.64), (-25.41, 26.15, -31.64), (-25.12, 26.2, -31.64), (-24.83, 26.23, -31.64), (24.58, 24.58, -31.64), (-13.6, 15.68, -29.64), (-13.56, 16.08, -29.64), (-13.56, 16.08, -31.64), (-13.6, 15.68, -31.64), (-13.6, 16.47, -29.64), (-13.6, 16.47, -31.64), (-13.71, 16.84, -29.64), (-13.71, 16.84, -31.64), (-13.89, 17.19, -29.64), (-13.89, 17.19, -31.64), (-14.14, 17.49, -29.64), (-14.14, 17.49, -31.64), (-14.45, 17.74, -29.64), (-14.45, 17.74, -31.64), (-14.79, 17.92, -29.64), (-14.79, 17.92, -31.64), (-15.17, 18.04, -29.64), (-15.17, 18.04, -31.64), (-15.56, 18.08, -29.64), (-15.56, 18.08, -31.64), (-15.95, 18.04, -29.64), (-15.95, 18.04, -31.64), (-16.32, 17.92, -29.64), (-16.32, 17.92, -31.64), (-16.67, 17.74, -29.64), (-16.67, 17.74, -31.64), (-16.97, 17.49, -29.64), (-16.97, 17.49, -31.64), (-17.22, 17.19, -29.64), (-17.22, 17.19, -31.64), (-17.41, 16.84, -29.64), (-17.41, 16.84, -31.64), (-17.52, 16.47, -29.64), (-17.52, 16.47, -31.64), (-17.56, 16.08, -29.64), (-17.56, 16.08, -31.64), (-17.52, 15.68, -29.64), (-17.52, 15.68, -31.64), (-17.41, 15.31, -29.64), (-17.41, 15.31, -31.64), (-17.22, 14.96, -29.64), (-17.22, 14.96, -31.64), (-16.97, 14.66, -29.64), (-16.97, 14.66, -31.64), (-16.67, 14.41, -29.64), (-16.67, 14.41, -31.64), (-16.32, 14.23, -29.64), (-16.32, 14.23, -31.64), (-15.95, 14.11, -29.64), (-15.95, 14.11, -31.64), (-15.56, 14.08, -29.64), (-15.56, 14.08, -31.64), (-15.17, 14.11, -29.64), (-15.17, 14.11, -31.64), (-14.79, 14.23, -29.64), (-14.79, 14.23, -31.64), (-14.45, 14.41, -29.64), (-14.45, 14.41, -31.64), (-14.14, 14.66, -29.64), (-14.14, 14.66, -31.64), (-13.89, 14.96, -29.64), (-13.89, 14.96, -31.64), (-13.71, 15.31, -29.64), (-13.71, 15.31, -31.64), (14.68, 14.23, -31.64), (14.33, 14.41, -31.64), (14.33, 14.41, -29.64), (14.68, 14.23, -29.64), (14.03, 14.66, -31.64), (14.03, 14.66, -29.64), (13.78, 14.96, -31.64), (13.78, 14.96, -29.64), (13.59, 15.31, -31.64), (13.59, 15.31, -29.64), (13.48, 15.68, -31.64), (13.48, 15.68, -29.64), (13.44, 16.08, -31.64), (13.44, 16.08, -29.64), (13.48, 16.47, -31.64), (13.48, 16.47, -29.64), (13.59, 16.84, -31.64), (13.59, 16.84, -29.64), (13.78, 17.19, -31.64), (13.78, 17.19, -29.64), (14.03, 17.49, -31.64), (14.03, 17.49, -29.64), (14.33, 17.74, -31.64), (14.33, 17.74, -29.64), (14.68, 17.92, -31.64), (14.68, 17.92, -29.64), (15.05, 18.04, -31.64), (15.05, 18.04, -29.64), (15.44, 18.08, -31.64), (15.44, 18.08, -29.64), (15.83, 18.04, -31.64), (15.83, 18.04, -29.64), (16.21, 17.92, -31.64), (16.21, 17.92, -29.64), (16.55, 17.74, -31.64), (16.55, 17.74, -29.64), (16.86, 17.49, -31.64), (16.86, 17.49, -29.64), (17.11, 17.19, -31.64), (17.11, 17.19, -29.64), (17.29, 16.84, -31.64), (17.29, 16.84, -29.64), (17.4, 16.47, -31.64), (17.4, 16.47, -29.64), (17.44, 16.08, -31.64), (17.44, 16.08, -29.64), (17.4, 15.68, -31.64), (17.4, 15.68, -29.64), (17.29, 15.31, -31.64), (17.29, 15.31, -29.64), (17.11, 14.96, -31.64), (17.11, 14.96, -29.64), (16.86, 14.66, -31.64), (16.86, 14.66, -29.64), (16.55, 14.41, -31.64), (16.55, 14.41, -29.64), (16.21, 14.23, -31.64), (16.21, 14.23, -29.64), (15.83, 14.11, -31.64), (15.83, 14.11, -29.64), (15.44, 14.08, -31.64), (15.44, 14.08, -29.64), (15.05, 14.11, -31.64), (15.05, 14.11, -29.64), (24.58, 24.58, 11.36), (15.7, 24.87, 28.45), (-15.72, 24.87, 28.45), (-24.6, 24.58, 11.36), (-24.6, 24.58, -31.64), (-16.66, 26.23, -29.64), (-24.54, 26.23, -29.64), (16.66, 26.23, -29.64), (-27.03, 25.13, -29.64), (-26.92, 25.3, -29.64), (-26.18, 25.88, -29.64), (-25.94, 25.99, -29.64), (-27.16, 24.77, -29.64), (-27.11, 24.95, -29.64), (-26.77, 25.46, -29.64), (-26.6, 25.62, -29.64), (-27.18, 24.58, -29.64), (-25.68, 26.08, -29.64), (-24.83, 26.23, -29.64), (-26.4, 25.75, -29.64), (-25.41, 26.15, -29.64), (-25.12, 26.2, -29.64), (24.54, 26.23, -29.64), (-24.6, 24.58, -29.64), (24.58, 24.58, -29.64), (-24.6, 23.57, -28.28), (23.99, 22.58, -29.64), (24.58, 23.58, -29.64), (-24.03, 22.58, -29.64), (-24.6, 23.58, -29.64), (24.58, 23.57, -28.28), (23.99, 22.58, -28.28), (-24.03, 22.58, -28.28), (27.16, 24.77, -29.64), (27.18, 24.58, -29.64), (26.4, 25.75, -29.64), (26.18, 25.88, -29.64), (26.92, 25.3, -29.64), (26.77, 25.46, -29.64), (24.83, 26.23, -29.64), (25.12, 26.2, -29.64), (27.11, 24.95, -29.64), (26.6, 25.62, -29.64), (25.94, 25.99, -29.64), (25.68, 26.08, -29.64), (25.41, 26.15, -29.64), (27.03, 25.13, -29.64)], [], [(0, 1, 2), (0, 2, 3), (4, 5, 6), (4, 6, 7), (8, 9, 10), (8, 10, 11), (5, 12, 13), (5, 13, 6), (14, 8, 11), (14, 11, 15), (16, 17, 18), (16, 18, 19), (20, 21, 22), (20, 22, 23), (24, 16, 19), (24, 19, 25), (26, 4, 7), (26, 7, 27), (28, 29, 30), (28, 30, 31), (32, 33, 34), (32, 34, 35), (33, 36, 37), (33, 37, 34), (38, 39, 40), (38, 40, 41), (42, 24, 25), (42, 25, 43), (36, 14, 15), (36, 15, 37), (44, 45, 46), (44, 46, 47), (48, 49, 50), (48, 50, 51), (52, 42, 43), (52, 43, 53), (29, 48, 51), (29, 51, 30), (45, 32, 35), (45, 35, 46), (54, 0, 3), (54, 3, 55), (56, 38, 41), (56, 41, 57), (9, 54, 55), (9, 55, 10), (21, 52, 53), (21, 53, 22), (1, 28, 31), (1, 31, 2), (12, 58, 59), (12, 59, 13), (49, 44, 47), (49, 47, 50), (58, 20, 23), (58, 23, 59), (60, 61, 62), (62, 63, 64), (64, 65, 66), (66, 67, 68), (68, 69, 70), (70, 71, 72), (72, 73, 74), (74, 60, 62), (62, 64, 66), (66, 68, 70), (70, 72, 74), (74, 62, 66), (66, 70, 74), (75, 76, 77), (77, 78, 79), (79, 80, 81), (81, 82, 83), (83, 84, 85), (85, 86, 87), (87, 88, 89), (89, 75, 77), (77, 79, 81), (81, 83, 85), (85, 87, 89), (89, 77, 81), (81, 85, 89), (90, 62, 61), (17, 56, 18), (56, 57, 18), (39, 26, 40), (26, 27, 40), (91, 92, 93), (91, 93, 94), (94, 93, 95), (94, 95, 96), (96, 95, 97), (96, 97, 98), (98, 97, 99), (98, 99, 100), (100, 99, 101), (100, 101, 102), (102, 101, 103), (102, 103, 104), (104, 103, 105), (104, 105, 106), (106, 105, 107), (106, 107, 108), (108, 107, 109), (108, 109, 110), (110, 109, 111), (110, 111, 112), (112, 111, 113), (112, 113, 114), (114, 113, 115), (114, 115, 116), (116, 115, 117), (116, 117, 118), (118, 117, 119), (118, 119, 120), (120, 119, 121), (120, 121, 122), (122, 121, 123), (122, 123, 124), (124, 123, 125), (124, 125, 126), (126, 125, 127), (126, 127, 128), (128, 127, 129), (128, 129, 130), (130, 129, 131), (130, 131, 132), (132, 131, 133), (132, 133, 134), (134, 133, 135), (134, 135, 136), (136, 135, 137), (136, 137, 138), (138, 137, 139), (138, 139, 140), (140, 139, 141), (140, 141, 142), (142, 141, 143), (142, 143, 144), (144, 143, 145), (144, 145, 146), (146, 145, 147), (146, 147, 148), (148, 147, 149), (148, 149, 150), (150, 149, 151), (150, 151, 152), (152, 151, 153), (152, 153, 154), (154, 153, 92), (154, 92, 91), (155, 156, 157), (155, 157, 158), (158, 157, 159), (158, 159, 160), (160, 159, 161), (160, 161, 162), (162, 161, 163), (162, 163, 164), (164, 163, 165), (164, 165, 166), (166, 165, 167), (166, 167, 168), (168, 167, 169), (168, 169, 170), (170, 169, 171), (170, 171, 172), (172, 171, 173), (172, 173, 174), (174, 173, 175), (174, 175, 176), (176, 175, 177), (176, 177, 178), (178, 177, 179), (178, 179, 180), (180, 179, 181), (180, 181, 182), (182, 181, 183), (182, 183, 184), (184, 183, 185), (184, 185, 186), (186, 185, 187), (186, 187, 188), (188, 187, 189), (188, 189, 190), (190, 189, 191), (190, 191, 192), (192, 191, 193), (192, 193, 194), (194, 193, 195), (194, 195, 196), (196, 195, 197), (196, 197, 198), (198, 197, 199), (198, 199, 200), (200, 199, 201), (200, 201, 202), (202, 201, 203), (202, 203, 204), (204, 203, 205), (204, 205, 206), (206, 205, 207), (206, 207, 208), (208, 207, 209), (208, 209, 210), (210, 209, 211), (210, 211, 212), (212, 211, 213), (212, 213, 214), (214, 213, 215), (214, 215, 216), (216, 215, 217), (216, 217, 218), (218, 217, 156), (218, 156, 155), (219, 220, 221), (219, 221, 222), (24, 42, 52), (52, 21, 20), (20, 58, 12), (12, 5, 4), (4, 26, 39), (39, 38, 56), (56, 17, 16), (16, 24, 52), (52, 20, 12), (12, 4, 39), (39, 56, 16), (16, 52, 12), (12, 39, 16), (54, 9, 8), (8, 14, 36), (36, 33, 32), (32, 45, 44), (44, 49, 48), (48, 29, 28), (28, 1, 0), (0, 54, 8), (8, 36, 32), (32, 44, 48), (48, 28, 0), (0, 8, 32), (32, 48, 0), (222, 26, 4), (221, 8, 9), (26, 222, 221), (26, 221, 9), (61, 77, 223), (61, 223, 90), (223, 76, 77), (224, 225, 77), (77, 61, 226), (77, 226, 224), (227, 88, 87), (227, 87, 228), (35, 34, 227), (35, 227, 228), (229, 83, 82), (229, 82, 230), (30, 51, 229), (30, 229, 230), (231, 75, 89), (231, 89, 232), (37, 15, 231), (37, 231, 232), (232, 89, 88), (232, 88, 227), (34, 37, 232), (34, 232, 227), (233, 86, 85), (233, 85, 234), (47, 46, 233), (47, 233, 234), (231, 15, 11), (231, 11, 235), (76, 75, 231), (76, 231, 235), (230, 82, 81), (230, 81, 236), (31, 30, 230), (31, 230, 236), (55, 237, 225), (55, 225, 10), (78, 77, 225), (78, 225, 237), (234, 85, 84), (234, 84, 238), (50, 47, 234), (50, 234, 238), (239, 80, 79), (239, 79, 240), (3, 2, 239), (3, 239, 240), (228, 87, 86), (228, 86, 233), (46, 35, 228), (46, 228, 233), (236, 81, 80), (236, 80, 239), (2, 31, 236), (2, 236, 239), (3, 240, 237), (3, 237, 55), (240, 79, 78), (240, 78, 237), (238, 84, 83), (238, 83, 229), (51, 50, 238), (51, 238, 229), (241, 226, 61), (241, 242, 243), (243, 225, 224), (226, 241, 243), (243, 224, 226), (225, 243, 244), (244, 220, 10), (244, 10, 225), (219, 27, 10), (219, 10, 220), (242, 245, 246), (247, 248, 243), (246, 249, 250), (246, 250, 242), (249, 251, 244), (249, 244, 250), (247, 251, 249), (247, 249, 246), (242, 250, 244), (242, 244, 243), (243, 244, 251), (243, 251, 247), (63, 62, 252), (63, 252, 253), (62, 90, 254), (62, 254, 255), (7, 6, 253), (7, 253, 252), (43, 25, 256), (43, 256, 257), (256, 70, 69), (256, 69, 257), (23, 22, 258), (23, 258, 259), (258, 67, 66), (258, 66, 259), (60, 74, 260), (60, 260, 261), (41, 40, 261), (41, 261, 260), (6, 13, 262), (6, 262, 253), (262, 64, 63), (262, 63, 253), (22, 53, 263), (22, 263, 258), (263, 68, 67), (263, 67, 258), (19, 18, 264), (19, 264, 265), (264, 72, 71), (264, 71, 265), (266, 245, 242), (250, 219, 267), (266, 242, 250), (250, 267, 266), (18, 57, 268), (18, 268, 264), (269, 4, 7), (269, 7, 270), (11, 8, 271), (11, 271, 272), (255, 270, 7), (7, 252, 62), (7, 62, 255), (247, 116, 118), (247, 118, 120), (273, 248, 247), (142, 274, 273), (140, 142, 273), (247, 120, 122), (247, 122, 124), (138, 140, 273), (136, 138, 273), (273, 247, 124), (273, 124, 126), (134, 136, 273), (132, 134, 273), (273, 126, 128), (130, 132, 273), (128, 130, 273), (275, 276, 223), (223, 115, 117), (223, 117, 119), (139, 141, 275), (137, 139, 275), (223, 119, 121), (223, 121, 123), (135, 137, 275), (133, 135, 275), (223, 123, 125), (223, 125, 127), (131, 133, 275), (223, 127, 129), (129, 131, 275), (223, 129, 275), (220, 277, 278), (220, 278, 221), (219, 222, 279), (219, 279, 267), (271, 8, 221), (271, 221, 278), (222, 4, 269), (222, 269, 279), (113, 115, 223), (90, 190, 188), (90, 188, 186), (111, 113, 223), (109, 111, 223), (223, 90, 186), (223, 186, 184), (107, 109, 223), (105, 107, 223), (223, 184, 182), (223, 182, 180), (103, 105, 223), (103, 223, 180), (103, 180, 178), (101, 103, 178), (101, 178, 176), (99, 101, 176), (99, 176, 174), (97, 99, 174), (97, 174, 172), (95, 97, 172), (95, 172, 170), (93, 95, 170), (93, 170, 168), (92, 93, 168), (92, 168, 166), (153, 92, 166), (153, 166, 164), (151, 153, 164), (151, 164, 162), (149, 151, 162), (149, 162, 160), (147, 149, 160), (147, 160, 158), (145, 147, 158), (145, 158, 155), (275, 141, 143), (143, 145, 155), (218, 216, 280), (143, 155, 218), (280, 275, 143), (218, 280, 143), (192, 190, 90), (90, 254, 280), (280, 216, 214), (280, 214, 212), (194, 192, 90), (196, 194, 90), (280, 212, 210), (280, 210, 208), (198, 196, 90), (200, 198, 90), (280, 208, 206), (280, 206, 204), (202, 200, 90), (280, 204, 202), (90, 280, 202), (246, 189, 187), (246, 187, 185), (114, 116, 247), (112, 114, 247), (247, 246, 185), (247, 185, 183), (110, 112, 247), (108, 110, 247), (247, 183, 181), (247, 181, 179), (106, 108, 247), (106, 247, 179), (106, 179, 177), (104, 106, 177), (104, 177, 175), (102, 104, 175), (102, 175, 173), (100, 102, 173), (100, 173, 171), (98, 100, 171), (98, 171, 169), (96, 98, 169), (96, 169, 167), (94, 96, 167), (94, 167, 165), (91, 94, 165), (91, 165, 163), (154, 91, 163), (154, 163, 161), (152, 154, 161), (152, 161, 159), (150, 152, 159), (150, 159, 157), (148, 150, 157), (148, 157, 156), (146, 148, 156), (217, 215, 281), (146, 156, 217), (274, 142, 144), (144, 146, 217), (217, 281, 274), (217, 274, 144), (266, 281, 215), (266, 215, 213), (246, 245, 266), (191, 189, 246), (193, 191, 246), (266, 213, 211), (266, 211, 209), (195, 193, 246), (197, 195, 246), (266, 209, 207), (266, 207, 205), (197, 246, 266), (199, 197, 266), (266, 205, 203), (201, 199, 266), (203, 201, 266), (268, 73, 72), (268, 72, 264), (53, 43, 257), (53, 257, 263), (257, 69, 68), (257, 68, 263), (243, 248, 273), (273, 277, 220), (244, 243, 273), (273, 220, 244), (282, 76, 223), (282, 223, 276), (13, 59, 283), (13, 283, 262), (283, 65, 64), (283, 64, 262), (25, 19, 265), (25, 265, 256), (265, 71, 70), (265, 70, 256), (57, 41, 260), (57, 260, 268), (260, 74, 73), (260, 73, 268), (59, 23, 259), (59, 259, 283), (261, 241, 61), (261, 61, 60), (241, 261, 40), (241, 40, 27), (259, 66, 65), (259, 65, 283), (11, 272, 282), (282, 76, 235), (282, 235, 11), (219, 250, 242), (242, 241, 27), (242, 27, 219), (27, 26, 9), (27, 9, 10), (284, 285, 286), (284, 286, 287), (288, 289, 290), (288, 290, 291), (292, 293, 294), (292, 294, 295), (291, 290, 296), (291, 296, 297), (298, 299, 293), (298, 293, 292), (300, 301, 302), (300, 302, 303), (304, 305, 306), (304, 306, 307), (308, 309, 301), (308, 301, 300), (310, 311, 289), (310, 289, 288), (312, 313, 314), (312, 314, 315), (316, 317, 318), (316, 318, 319), (319, 318, 320), (319, 320, 321), (322, 323, 324), (322, 324, 325), (326, 327, 309), (326, 309, 308), (321, 320, 299), (321, 299, 298), (328, 329, 330), (328, 330, 331), (332, 333, 334), (332, 334, 335), (336, 337, 327), (336, 327, 326), (315, 314, 333), (315, 333, 332), (331, 330, 317), (331, 317, 316), (338, 339, 285), (338, 285, 284), (340, 341, 323), (340, 323, 322), (295, 294, 339), (295, 339, 338), (307, 306, 337), (307, 337, 336), (287, 286, 313), (287, 313, 312), (297, 296, 342), (297, 342, 343), (335, 334, 329), (335, 329, 328), (343, 342, 305), (343, 305, 304), (344, 345, 346), (346, 347, 348), (348, 349, 350), (350, 351, 352), (352, 353, 354), (354, 355, 356), (356, 357, 358), (358, 344, 346), (346, 348, 350), (350, 352, 354), (354, 356, 358), (358, 346, 350), (350, 354, 358), (359, 360, 361), (361, 362, 363), (363, 364, 365), (365, 366, 367), (367, 368, 369), (369, 370, 371), (371, 372, 373), (373, 359, 361), (361, 363, 365), (365, 367, 369), (369, 371, 373), (373, 361, 365), (365, 369, 373), (374, 345, 344), (303, 302, 340), (340, 302, 341), (325, 324, 310), (310, 324, 311), (375, 376, 377), (375, 377, 378), (376, 379, 380), (376, 380, 377), (379, 381, 382), (379, 382, 380), (381, 383, 384), (381, 384, 382), (383, 385, 386), (383, 386, 384), (385, 387, 388), (385, 388, 386), (387, 389, 390), (387, 390, 388), (389, 391, 392), (389, 392, 390), (391, 393, 394), (391, 394, 392), (393, 395, 396), (393, 396, 394), (395, 397, 398), (395, 398, 396), (397, 399, 400), (397, 400, 398), (399, 401, 402), (399, 402, 400), (401, 403, 404), (401, 404, 402), (403, 405, 406), (403, 406, 404), (405, 407, 408), (405, 408, 406), (407, 409, 410), (407, 410, 408), (409, 411, 412), (409, 412, 410), (411, 413, 414), (411, 414, 412), (413, 415, 416), (413, 416, 414), (415, 417, 418), (415, 418, 416), (417, 419, 420), (417, 420, 418), (419, 421, 422), (419, 422, 420), (421, 423, 424), (421, 424, 422), (423, 425, 426), (423, 426, 424), (425, 427, 428), (425, 428, 426), (427, 429, 430), (427, 430, 428), (429, 431, 432), (429, 432, 430), (431, 433, 434), (431, 434, 432), (433, 435, 436), (433, 436, 434), (435, 437, 438), (435, 438, 436), (437, 375, 378), (437, 378, 438), (439, 440, 441), (439, 441, 442), (440, 443, 444), (440, 444, 441), (443, 445, 446), (443, 446, 444), (445, 447, 448), (445, 448, 446), (447, 449, 450), (447, 450, 448), (449, 451, 452), (449, 452, 450), (451, 453, 454), (451, 454, 452), (453, 455, 456), (453, 456, 454), (455, 457, 458), (455, 458, 456), (457, 459, 460), (457, 460, 458), (459, 461, 462), (459, 462, 460), (461, 463, 464), (461, 464, 462), (463, 465, 466), (463, 466, 464), (465, 467, 468), (465, 468, 466), (467, 469, 470), (467, 470, 468), (469, 471, 472), (469, 472, 470), (471, 473, 474), (471, 474, 472), (473, 475, 476), (473, 476, 474), (475, 477, 478), (475, 478, 476), (477, 479, 480), (477, 480, 478), (479, 481, 482), (479, 482, 480), (481, 483, 484), (481, 484, 482), (483, 485, 486), (483, 486, 484), (485, 487, 488), (485, 488, 486), (487, 489, 490), (487, 490, 488), (489, 491, 492), (489, 492, 490), (491, 493, 494), (491, 494, 492), (493, 495, 496), (493, 496, 494), (495, 497, 498), (495, 498, 496), (497, 499, 500), (497, 500, 498), (499, 501, 502), (499, 502, 500), (501, 439, 442), (501, 442, 502), (503, 504, 505), (503, 505, 506), (336, 326, 308), (308, 300, 303), (303, 340, 322), (322, 325, 310), (310, 288, 291), (291, 297, 343), (343, 304, 307), (307, 336, 308), (308, 303, 322), (322, 310, 291), (291, 343, 307), (307, 308, 322), (322, 291, 307), (292, 295, 338), (338, 284, 287), (287, 312, 315), (315, 332, 335), (335, 328, 331), (331, 316, 319), (319, 321, 298), (298, 292, 338), (338, 287, 315), (315, 335, 331), (331, 319, 298), (298, 338, 315), (315, 331, 298), (504, 288, 310), (505, 295, 292), (310, 295, 505), (310, 505, 504), (345, 374, 507), (345, 507, 359), (507, 359, 360), (508, 359, 509), (359, 508, 510), (359, 510, 345), (511, 512, 364), (511, 364, 363), (317, 512, 511), (317, 511, 318), (513, 514, 369), (513, 369, 368), (314, 514, 513), (314, 513, 333), (515, 516, 362), (515, 362, 361), (320, 516, 515), (320, 515, 299), (516, 511, 363), (516, 363, 362), (318, 511, 516), (318, 516, 320), (517, 518, 366), (517, 366, 365), (329, 518, 517), (329, 517, 330), (515, 519, 293), (515, 293, 299), (360, 519, 515), (360, 515, 361), (514, 520, 370), (514, 370, 369), (313, 520, 514), (313, 514, 314), (339, 294, 509), (339, 509, 521), (373, 521, 509), (373, 509, 359), (518, 522, 367), (518, 367, 366), (334, 522, 518), (334, 518, 329), (523, 524, 372), (523, 372, 371), (285, 524, 523), (285, 523, 286), (512, 517, 365), (512, 365, 364), (330, 517, 512), (330, 512, 317), (520, 523, 371), (520, 371, 370), (286, 523, 520), (286, 520, 313), (285, 339, 521), (285, 521, 524), (524, 521, 373), (524, 373, 372), (522, 513, 368), (522, 368, 367), (333, 513, 522), (333, 522, 334), (525, 345, 510), (526, 527, 525), (510, 508, 509), (526, 525, 510), (510, 509, 526), (528, 526, 509), (509, 294, 506), (509, 506, 528), (503, 506, 294), (503, 294, 311), (527, 529, 530), (531, 526, 532), (529, 527, 533), (529, 533, 534), (534, 533, 528), (534, 528, 535), (531, 529, 534), (531, 534, 535), (527, 526, 528), (527, 528, 533), (526, 531, 535), (526, 535, 528), (358, 536, 537), (358, 537, 344), (344, 255, 254), (344, 254, 374), (289, 537, 536), (289, 536, 290), (327, 538, 539), (327, 539, 309), (539, 538, 352), (539, 352, 351), (305, 540, 541), (305, 541, 306), (541, 540, 355), (541, 355, 354), (346, 542, 543), (346, 543, 347), (323, 543, 542), (323, 542, 324), (290, 536, 544), (290, 544, 296), (544, 536, 358), (544, 358, 357), (306, 541, 545), (306, 545, 337), (545, 541, 354), (545, 354, 353), (301, 546, 547), (301, 547, 302), (547, 546, 350), (547, 350, 349), (527, 530, 266), (266, 267, 503), (533, 527, 266), (266, 503, 533), (302, 547, 548), (302, 548, 341), (269, 270, 289), (269, 289, 288), (293, 272, 271), (293, 271, 292), (289, 270, 255), (255, 344, 537), (255, 537, 289), (531, 532, 273), (273, 274, 425), (273, 425, 423), (401, 399, 531), (403, 401, 531), (273, 423, 421), (273, 421, 419), (405, 403, 531), (407, 405, 531), (273, 419, 417), (273, 417, 415), (407, 531, 273), (409, 407, 273), (273, 415, 413), (411, 409, 273), (273, 413, 411), (507, 276, 275), (275, 426, 424), (275, 424, 422), (402, 400, 507), (404, 402, 507), (275, 422, 420), (275, 420, 418), (406, 404, 507), (408, 406, 507), (275, 418, 416), (275, 416, 414), (410, 408, 507), (275, 414, 412), (412, 410, 507), (275, 412, 507), (506, 505, 278), (506, 278, 277), (503, 267, 279), (503, 279, 504), (271, 278, 505), (271, 505, 292), (504, 279, 269), (504, 269, 288), (428, 426, 275), (275, 280, 499), (275, 499, 501), (430, 428, 275), (432, 430, 275), (275, 501, 439), (275, 439, 440), (434, 432, 275), (436, 434, 275), (275, 440, 443), (275, 443, 445), (438, 436, 275), (378, 438, 275), (275, 445, 447), (275, 447, 449), (378, 275, 449), (378, 449, 451), (377, 378, 451), (377, 451, 453), (380, 377, 453), (380, 453, 455), (382, 380, 455), (382, 455, 457), (384, 382, 457), (384, 457, 459), (386, 384, 459), (386, 459, 461), (388, 386, 461), (388, 461, 463), (390, 388, 463), (390, 463, 465), (392, 390, 465), (392, 465, 467), (394, 392, 467), (507, 400, 398), (471, 473, 374), (469, 471, 374), (507, 398, 396), (507, 396, 394), (469, 374, 507), (507, 394, 467), (467, 469, 507), (497, 499, 280), (280, 254, 374), (374, 473, 475), (374, 475, 477), (495, 497, 280), (493, 495, 280), (374, 477, 479), (374, 479, 481), (491, 493, 280), (489, 491, 280), (374, 481, 483), (374, 483, 485), (489, 280, 374), (374, 485, 487), (487, 489, 374), (531, 399, 397), (531, 397, 395), (472, 474, 529), (470, 472, 529), (529, 531, 395), (529, 395, 393), (468, 470, 529), (466, 468, 529), (529, 393, 391), (529, 391, 389), (464, 466, 529), (464, 529, 389), (464, 389, 387), (462, 464, 387), (462, 387, 385), (460, 462, 385), (460, 385, 383), (458, 460, 383), (458, 383, 381), (456, 458, 381), (456, 381, 379), (454, 456, 379), (454, 379, 376), (452, 454, 376), (452, 376, 375), (450, 452, 375), (450, 375, 437), (448, 450, 437), (448, 437, 435), (446, 448, 435), (446, 435, 433), (444, 446, 433), (444, 433, 431), (441, 444, 431), (441, 431, 429), (442, 441, 429), (427, 425, 274), (442, 429, 427), (281, 500, 502), (502, 442, 427), (427, 274, 281), (427, 281, 502), (500, 281, 266), (266, 530, 529), (529, 474, 476), (529, 476, 478), (498, 500, 266), (496, 498, 266), (529, 478, 480), (529, 480, 482), (494, 496, 266), (492, 494, 266), (266, 529, 482), (266, 482, 484), (490, 492, 266), (488, 490, 266), (266, 484, 486), (266, 486, 488), (548, 547, 349), (548, 349, 348), (337, 545, 538), (337, 538, 327), (538, 545, 353), (538, 353, 352), (273, 532, 526), (528, 506, 277), (273, 526, 528), (528, 277, 273), (282, 276, 507), (282, 507, 360), (296, 544, 549), (296, 549, 342), (549, 544, 357), (549, 357, 356), (309, 539, 546), (309, 546, 301), (546, 539, 351), (546, 351, 350), (341, 548, 543), (341, 543, 323), (543, 548, 348), (543, 348, 347), (342, 549, 540), (342, 540, 305), (542, 346, 345), (542, 345, 525), (525, 311, 324), (525, 324, 542), (540, 549, 356), (540, 356, 355), (282, 272, 293), (519, 360, 282), (293, 519, 282), (527, 533, 503), (503, 311, 525), (503, 525, 527), (311, 294, 295), (311, 295, 310)])
me_sensor_holder.use_remesh_fix_poles = True
me_sensor_holder.use_remesh_preserve_attributes = False
me_sensor_holder.use_mirror_vertex_groups = False
me_sensor_holder.update()

# ---- objects
ob_arduino_holder = bpy.data.objects.new('Arduino holder', me_nodemcu_case_bottom_001)
ob_head = bpy.data.objects.new('Head', me_nodemcu_case_top)
ob_window = bpy.data.objects.new('Window', me_nodemcu_case_bottom_002)
ob_sensor_holder = bpy.data.objects.new('Sensor Holder', me_sensor_holder)

# ---- transforms, parenting, visibility, modifiers, constraints
ob_arduino_holder.location = (0.0, 0.0, 33.0)
ob_arduino_holder.rotation_euler = (-1.571, 0.0, 0.0)
ob_arduino_holder.lineart.crease_threshold = 0.0
ob_head.location = (0.0, 0.0, 33.0)
ob_head.rotation_euler = (-1.571, -0.0, 0.0)
ob_head.lineart.crease_threshold = 0.0
ob_window.location = (0.0, 0.0, 30.0)
ob_window.rotation_euler = (-1.571, 0.0, 0.0)
ob_window.lineart.crease_threshold = 0.0
ob_sensor_holder.location = (0.0, -0.6189, -0.3019)
ob_sensor_holder.lineart.crease_threshold = 0.0

# ---- collection membership
scene.collection.objects.link(ob_arduino_holder)
scene.collection.objects.link(ob_head)
scene.collection.objects.link(ob_window)
scene.collection.objects.link(ob_sensor_holder)

# ---- scene / render settings (as saved in the file)
scene.frame_start = 1; scene.frame_end = 250; scene.frame_set(87)
scene.render.engine = 'BLENDER_EEVEE_NEXT'
scene.cycles.use_denoising = False
scene.cycles.samples = 128
scene.cycles.sampling_pattern = 'TABULATED_SOBOL'
scene.cycles.use_adaptive_sampling = False
scene.cycles.use_light_tree = False
scene.view_settings.view_transform = 'Filmic'
bpy.context.view_layer.update()

# ---- added for rendering (the .blend has no active camera and no usable light): camera, sun
cam_auto = bpy.data.cameras.new('AutoCamera')
cam_auto.lens = 50.0
cam_auto.sensor_width = 36.0
cam_auto.clip_end = 1748.01
ob_auto_camera = bpy.data.objects.new('AutoCamera', cam_auto)
scene.collection.objects.link(ob_auto_camera)
ob_auto_camera.location = (99.6023, -119.543, 82.3301)
ob_auto_camera.rotation_euler = (1.09748, -7.21219e-08, 0.694738)
scene.camera = ob_auto_camera
light_auto_sun = bpy.data.lights.new('AutoSun', 'SUN')
light_auto_sun.energy = 3.0
light_auto_sun.angle = 0.0523599
ob_auto_sun = bpy.data.objects.new('AutoSun', light_auto_sun)
scene.collection.objects.link(ob_auto_sun)
ob_auto_sun.rotation_euler = (0.872665, 0.174533, 0.523599)
bpy.context.view_layer.update()
